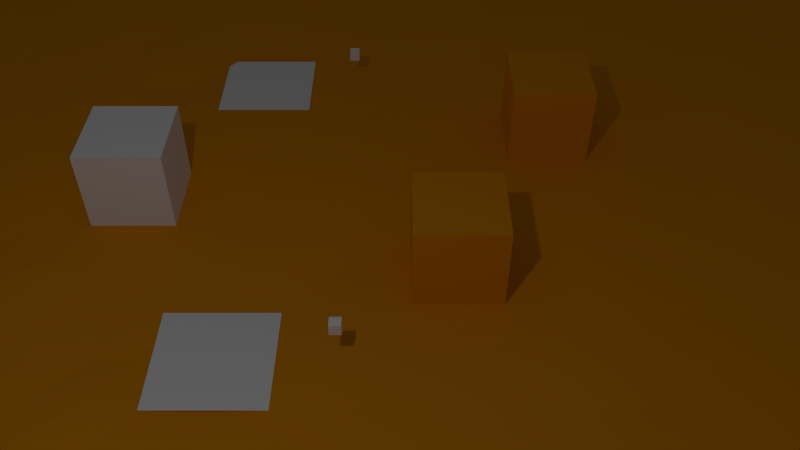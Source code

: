 # Source: Scene15.blend  (saved by Blender 2.70.0; exported with 4.5.12 LTS)
import bpy
from mathutils import Matrix  # noqa: F401  (used for matrix-valued properties, if any)

bpy.ops.wm.read_factory_settings(use_empty=True)
scene = bpy.context.scene
scene.name = 'Scene'

# ---- collections
col_collection_1 = bpy.data.collections.new('Collection 1'); scene.collection.children.link(col_collection_1)

# ---- materials (node trees are filled in below, after node groups)
mat_enemy = bpy.data.materials.new('Enemy')
mat_enemy.alpha_threshold = 0.0
mat_enemy.use_transparent_shadow = False
mat_enemy.diffuse_color = (0.8963, 0.3325, 0.006049, 1.0)
mat_enemy.specular_color = (1.0, 0.0, 0.0)
mat_enemy.roughness = 0.5
mat_enemy.specular_intensity = 0.15
mat_enemy.line_color = (0.0, 0.0, 0.0, 1.0)
mat_glasstile = bpy.data.materials.new('GlassTile')
mat_glasstile.alpha_threshold = 0.0
mat_glasstile.use_transparent_shadow = False
mat_glasstile.diffuse_color = (1.0, 1.0, 1.0, 1.0)
mat_glasstile.roughness = 0.5
mat_glasstile.specular_intensity = 0.0
mat_glasstile.line_color = (0.0, 0.0, 0.0, 0.8)
mat_block = bpy.data.materials.new('Block')
mat_block.alpha_threshold = 0.0
mat_block.use_transparent_shadow = False
mat_block.diffuse_color = (1.0, 1.0, 1.0, 1.0)
mat_block.roughness = 0.5
mat_block.specular_intensity = 0.3
mat_block.line_color = (0.0, 0.0, 0.0, 1.0)
mat_plane = bpy.data.materials.new('Plane')
mat_plane.alpha_threshold = 0.0
mat_plane.use_transparent_shadow = False
mat_plane.diffuse_color = (0.8963, 0.3325, 0.006049, 1.0)
mat_plane.specular_color = (1.0, 0.0, 0.0)
mat_plane.roughness = 0.5
mat_plane.specular_intensity = 0.15
mat_plane.line_color = (0.0, 0.0, 0.0, 1.0)
mat_tilesodd = bpy.data.materials.new('TilesOdd')
mat_tilesodd.alpha_threshold = 0.0
mat_tilesodd.use_transparent_shadow = False
mat_tilesodd.diffuse_color = (0.8963, 0.3325, 0.006049, 1.0)
mat_tilesodd.specular_color = (1.0, 0.0, 0.0)
mat_tilesodd.roughness = 0.5
mat_tilesodd.specular_intensity = 0.15
mat_tilesodd.line_color = (0.0, 0.0, 0.0, 1.0)
mat_tileseven = bpy.data.materials.new('TilesEven')
mat_tileseven.alpha_threshold = 0.0
mat_tileseven.use_transparent_shadow = False
mat_tileseven.diffuse_color = (0.8963, 0.3325, 0.006049, 1.0)
mat_tileseven.specular_color = (1.0, 0.0, 0.0)
mat_tileseven.roughness = 0.5
mat_tileseven.specular_intensity = 0.15
mat_tileseven.line_color = (0.0, 0.0, 0.0, 1.0)

# ---- material node trees

# ---- world
world_world = bpy.data.worlds.new('World'); scene.world = world_world
world_world.color = (0.05088, 0.05088, 0.05088)
world_world.use_sun_shadow = False
world_world.sun_shadow_jitter_overblur = 0.0
world_world.cycles.sampling_method = 'MANUAL'
world_world.cycles.sample_map_resolution = 256

# ---- cameras
cam_camera = bpy.data.cameras.new('Camera')
cam_camera.clip_end = 100.0
cam_camera.lens = 35.0
cam_camera.sensor_width = 32.0
cam_camera.sensor_height = 18.0
cam_camera.ortho_scale = 7.314
cam_camera.dof.focus_distance = 0.0
cam_camera.dof.aperture_fstop = 128.0

# ---- lights
light_lamp = bpy.data.lights.new('Lamp', 'POINT')
light_lamp.transmission_factor = 0.0
light_lamp.cutoff_distance = 30.0
light_lamp.energy = 100.0
light_lamp.shadow_buffer_clip_start = 1.001
light_lamp.shadow_soft_size = 0.1
light_lamp.shadow_maximum_resolution = 0.006
light_lamp.use_absolute_resolution = True
light_lamp.cycles.use_multiple_importance_sampling = False

# ---- meshes
me_cube_004 = bpy.data.meshes.new('Cube.004')
me_cube_004.from_pydata([(-1.0, -1.0, -1.0), (-1.0, 1.0, -1.0), (1.0, 1.0, -1.0), (1.0, -1.0, -1.0), (-1.0, -1.0, 1.0), (-1.0, 1.0, 1.0), (1.0, 1.0, 1.0), (1.0, -1.0, 1.0)], [], [(4, 5, 1, 0), (5, 6, 2, 1), (6, 7, 3, 2), (7, 4, 0, 3), (0, 1, 2, 3), (7, 6, 5, 4)])
me_cube_004.materials.append(mat_enemy)
me_cube_004.use_remesh_preserve_volume = False
me_cube_004.use_remesh_preserve_attributes = False
me_cube_004.use_mirror_vertex_groups = False
me_cube_004.update()
me_cube_003 = bpy.data.meshes.new('Cube.003')
me_cube_003.from_pydata([(-1.0, -1.0, -1.0), (-1.0, 1.0, -1.0), (1.0, 1.0, -1.0), (1.0, -1.0, -1.0), (-1.0, -1.0, 1.0), (-1.0, 1.0, 1.0), (1.0, 1.0, 1.0), (1.0, -1.0, 1.0)], [], [(4, 5, 1, 0), (5, 6, 2, 1), (6, 7, 3, 2), (7, 4, 0, 3), (0, 1, 2, 3), (7, 6, 5, 4)])
me_cube_003.materials.append(mat_enemy)
me_cube_003.use_remesh_preserve_volume = False
me_cube_003.use_remesh_preserve_attributes = False
me_cube_003.use_mirror_vertex_groups = False
me_cube_003.update()
me_plane_002 = bpy.data.meshes.new('Plane.002')
me_plane_002.from_pydata([(-0.5, -0.5, 0.0), (0.5, -0.5, 0.0), (-0.5, 0.5, 0.0), (0.5, 0.5, 0.0)], [], [(0, 1, 3, 2)])
me_plane_002.materials.append(mat_glasstile)
me_plane_002.use_remesh_preserve_volume = False
me_plane_002.use_remesh_preserve_attributes = False
me_plane_002.use_mirror_vertex_groups = False
me_plane_002.update()
me_plane = bpy.data.meshes.new('Plane')
me_plane.from_pydata([(-0.5, -0.5, 0.0), (0.5, -0.5, 0.0), (-0.5, 0.5, 0.0), (0.5, 0.5, 0.0)], [], [(0, 1, 3, 2)])
me_plane.materials.append(mat_glasstile)
me_plane.use_remesh_preserve_volume = False
me_plane.use_remesh_preserve_attributes = False
me_plane.use_mirror_vertex_groups = False
me_plane.update()
me_cube_002 = bpy.data.meshes.new('Cube.002')
me_cube_002.from_pydata([(-1.0, -1.0, -1.0), (-1.0, 1.0, -1.0), (1.0, 1.0, -1.0), (1.0, -1.0, -1.0), (-1.0, -1.0, 1.0), (-1.0, 1.0, 1.0), (1.0, 1.0, 1.0), (1.0, -1.0, 1.0)], [], [(4, 5, 1, 0), (5, 6, 2, 1), (6, 7, 3, 2), (7, 4, 0, 3), (0, 1, 2, 3), (7, 6, 5, 4)])
me_cube_002.materials.append(mat_block)
me_cube_002.use_remesh_preserve_volume = False
me_cube_002.use_remesh_preserve_attributes = False
me_cube_002.use_mirror_vertex_groups = False
me_cube_002.update()
me_cube_001 = bpy.data.meshes.new('Cube.001')
me_cube_001.from_pydata([(-1.0, -1.0, -1.0), (-1.0, 1.0, -1.0), (1.0, 1.0, -1.0), (1.0, -1.0, -1.0), (-1.0, -1.0, 1.0), (-1.0, 1.0, 1.0), (1.0, 1.0, 1.0), (1.0, -1.0, 1.0)], [], [(4, 5, 1, 0), (5, 6, 2, 1), (6, 7, 3, 2), (7, 4, 0, 3), (0, 1, 2, 3), (7, 6, 5, 4)])
me_cube_001.materials.append(mat_block)
me_cube_001.use_remesh_preserve_volume = False
me_cube_001.use_remesh_preserve_attributes = False
me_cube_001.use_mirror_vertex_groups = False
me_cube_001.update()
me_plane_001 = bpy.data.meshes.new('Plane.001')
me_plane_001.from_pydata([(-10.0, -10.0, 0.00707), (10.0, -10.0, 0.02733), (-10.0, 10.0, 0.05), (10.0, 10.0, 0.002766), (-10.0, 0.0, 0.03358), (0.0, -10.0, 0.008547), (10.0, 0.0, 0.03241), (0.0, 10.0, 0.008306), (-10.0, -1.0, 0.002451), (-10.0, -2.0, 0.03307), (-10.0, -3.0, 0.01208), (-10.0, -4.0, 0.0305), (-10.0, -5.0, 0.03829), (-10.0, -6.0, 0.01774), (-10.0, -7.0, 0.004767), (-10.0, -8.0, 0.02988), (-10.0, -9.0, 0.024), (1.0, -10.0, 0.02463), (2.0, -10.0, 0.02792), (3.0, -10.0, 0.02961), (4.0, -10.0, 0.02434), (5.0, -10.0, 0.02365), (6.0, -10.0, 0.01918), (7.0, -10.0, 0.005376), (8.0, -10.0, 0.006631), (9.0, -10.0, 0.009926), (10.0, 1.0, 0.005122), (10.0, 2.0, 0.03573), (10.0, 3.0, 0.02861), (10.0, 4.0, 0.0164), (10.0, 5.0, 0.032), (10.0, 6.0, 0.03061), (10.0, 7.0, 0.01302), (10.0, 8.0, 0.01011), (10.0, 9.0, 0.01652), (-1.0, 10.0, 0.02725), (-2.0, 10.0, 0.03829), (-3.0, 10.0, 0.01217), (-4.0, 10.0, 0.02479), (-5.0, 10.0, 0.03649), (-6.0, 10.0, 0.006793), (-7.0, 10.0, 0.02957), (-8.0, 10.0, 0.03705), (-9.0, 10.0, 0.002257), (-10.0, 1.0, 0.02591), (-10.0, 2.0, 0.04265), (-10.0, 3.0, 0.0312), (-10.0, 4.0, 0.01402), (-10.0, 5.0, 0.03498), (-10.0, 6.0, 0.01031), (-10.0, 7.0, 0.01592), (-10.0, 8.0, 0.002815), (-10.0, 9.0, 0.02351), (-1.0, -10.0, 0.01507), (-2.0, -10.0, 3.563e-05), (-3.0, -10.0, 9.263e-05), (-4.0, -10.0, 0.002169), (-5.0, -10.0, 0.03324), (-6.0, -10.0, 0.03209), (-7.0, -10.0, 0.03687), (-8.0, -10.0, 0.009711), (-9.0, -10.0, 0.01693), (10.0, -1.0, 0.02284), (10.0, -2.0, 8.926e-06), (10.0, -3.0, 0.008928), (10.0, -4.0, 0.02923), (10.0, -5.0, 0.02621), (10.0, -6.0, 0.0323), (10.0, -7.0, 0.01246), (10.0, -8.0, 0.01285), (10.0, -9.0, 0.03247), (1.0, 10.0, 0.01355), (2.0, 10.0, 0.03275), (3.0, 10.0, 0.01205), (4.0, 10.0, 0.008604), (5.0, 10.0, 0.01442), (6.0, 10.0, 0.03285), (7.0, 10.0, 0.01023), (8.0, 10.0, 0.01701), (9.0, 10.0, 0.03463), (0.0, 3.0, 0.01849), (0.0, 4.0, 0.03406), (0.0, 5.0, 0.02529), (0.0, 6.0, 0.01534), (0.0, 7.0, 0.03756), (0.0, 8.0, 0.001198), (0.0, 9.0, 0.04267), (0.0, -3.0, 0.01238), (0.0, -4.0, 0.008798), (0.0, -5.0, 0.001373), (0.0, -6.0, 0.0374), (0.0, -7.0, 0.03504), (0.0, -8.0, 0.03265), (0.0, -9.0, 0.00344), (-1.0, 0.0, 0.01662), (-4.0, 0.0, 0.02388), (-5.0, 0.0, 0.03423), (-6.0, 0.0, 0.04229), (-7.0, 0.0, 0.01098), (-8.0, 0.0, 0.02521), (-9.0, 0.0, 0.02957), (9.0, 0.0, 0.02407), (8.0, 0.0, 0.02889), (7.0, 0.0, 0.002544), (6.0, 0.0, 0.03904), (5.0, 0.0, 0.007266), (4.0, 0.0, 0.03752), (3.0, 0.0, 0.02891), (1.0, 2.0, 0.03491), (1.0, 3.0, 0.001397), (1.0, 4.0, 0.003181), (1.0, 5.0, 0.01831), (1.0, 6.0, 0.02622), (1.0, 7.0, 0.04116), (1.0, 8.0, 0.03804), (1.0, 9.0, 0.04198), (2.0, 2.0, 0.009141), (2.0, 3.0, 0.03439), (2.0, 4.0, 0.01372), (2.0, 5.0, 0.03859), (2.0, 6.0, 0.004495), (2.0, 7.0, 0.009157), (2.0, 8.0, 0.005823), (2.0, 9.0, 0.004487), (3.0, 1.0, 0.01584), (3.0, 2.0, 0.006535), (3.0, 3.0, 0.01216), (3.0, 4.0, 0.02331), (3.0, 5.0, 0.02976), (3.0, 6.0, 0.02699), (3.0, 7.0, 0.02933), (3.0, 8.0, 0.006487), (3.0, 9.0, 0.01582), (4.0, 1.0, 0.02062), (4.0, 2.0, 0.0382), (4.0, 3.0, 0.03042), (4.0, 4.0, 0.03549), (4.0, 5.0, 0.04061), (4.0, 6.0, 0.03841), (4.0, 7.0, 0.03771), (4.0, 8.0, 0.01698), (4.0, 9.0, 0.0287), (5.0, 1.0, 0.03668), (5.0, 2.0, 0.01442), (5.0, 3.0, 0.02926), (5.0, 4.0, 0.03605), (5.0, 5.0, 0.03603), (5.0, 6.0, 0.003596), (5.0, 7.0, 0.026), (5.0, 8.0, 0.002558), (5.0, 9.0, 0.03335), (6.0, 1.0, 0.001978), (6.0, 2.0, 0.001904), (6.0, 3.0, 0.02268), (6.0, 4.0, 0.01958), (6.0, 5.0, 0.01986), (6.0, 6.0, 0.03226), (6.0, 7.0, 0.03076), (6.0, 8.0, 0.005779), (6.0, 9.0, 0.02407), (7.0, 1.0, 0.02053), (7.0, 2.0, 0.0293), (7.0, 3.0, 0.007732), (7.0, 4.0, 0.02527), (7.0, 5.0, 0.02068), (7.0, 6.0, 0.009649), (7.0, 7.0, 0.01036), (7.0, 8.0, 0.003238), (7.0, 9.0, 0.02627), (8.0, 1.0, 0.03463), (8.0, 2.0, 0.01505), (8.0, 3.0, 0.0373), (8.0, 4.0, 0.01802), (8.0, 5.0, 0.02389), (8.0, 6.0, 0.01656), (8.0, 7.0, 0.01315), (8.0, 8.0, 0.03628), (8.0, 9.0, 0.02353), (9.0, 1.0, 0.0118), (9.0, 2.0, 0.03458), (9.0, 3.0, 0.02348), (9.0, 4.0, 0.02341), (9.0, 5.0, 0.01275), (9.0, 6.0, 0.03574), (9.0, 7.0, 0.01863), (9.0, 8.0, 0.01603), (9.0, 9.0, 0.001312), (-9.0, 1.0, 0.03779), (-9.0, 2.0, 0.002838), (-9.0, 3.0, 0.03775), (-9.0, 4.0, 0.001918), (-9.0, 5.0, 0.01701), (-9.0, 6.0, 0.03357), (-9.0, 7.0, 0.03764), (-9.0, 8.0, 0.03767), (-9.0, 9.0, 0.03643), (-8.0, 1.0, 0.03471), (-8.0, 2.0, 0.03904), (-8.0, 3.0, 0.01715), (-8.0, 4.0, 0.01042), (-8.0, 5.0, 0.03614), (-8.0, 6.0, 0.04383), (-8.0, 7.0, 0.005338), (-8.0, 8.0, 0.002753), (-8.0, 9.0, 0.000121), (-7.0, 1.0, 0.04204), (-7.0, 2.0, 0.01277), (-7.0, 3.0, 0.02675), (-7.0, 4.0, 0.02966), (-7.0, 5.0, 0.03659), (-7.0, 6.0, 0.0244), (-7.0, 7.0, 0.03472), (-7.0, 8.0, 0.004756), (-7.0, 9.0, 0.0351), (-6.0, 1.0, 0.01413), (-6.0, 2.0, 0.01381), (-6.0, 3.0, 0.009605), (-6.0, 4.0, 0.01899), (-6.0, 5.0, 0.001418), (-6.0, 6.0, 0.02456), (-6.0, 7.0, 0.04084), (-6.0, 8.0, 0.03752), (-6.0, 9.0, 0.006223), (-5.0, 1.0, 0.03037), (-5.0, 2.0, 0.01864), (-5.0, 3.0, 0.04223), (-5.0, 4.0, 0.01081), (-5.0, 5.0, 0.0133), (-5.0, 6.0, 0.02309), (-5.0, 7.0, 0.004719), (-5.0, 8.0, 0.02868), (-5.0, 9.0, 0.008226), (-4.0, 1.0, 0.01458), (-4.0, 2.0, 0.02853), (-4.0, 3.0, 0.03463), (-4.0, 4.0, 0.003297), (-4.0, 5.0, 0.01894), (-4.0, 6.0, 0.04235), (-4.0, 7.0, 0.02343), (-4.0, 8.0, 0.02634), (-4.0, 9.0, 0.02751), (-3.0, 1.0, 0.02487), (-3.0, 2.0, -0.03453), (-3.0, 3.0, 0.03199), (-3.0, 4.0, 0.03263), (-3.0, 5.0, 0.02091), (-3.0, 6.0, 0.002842), (-3.0, 7.0, 0.03992), (-3.0, 8.0, 0.002058), (-3.0, 9.0, 0.0174), (-2.0, 2.0, -0.01646), (-2.0, 3.0, -0.02221), (-2.0, 4.0, 0.02671), (-2.0, 5.0, 0.005536), (-2.0, 6.0, 0.0401), (-2.0, 7.0, 0.02788), (-2.0, 8.0, 0.01771), (-2.0, 9.0, 0.02324), (-1.0, 1.0, 0.02714), (-1.0, 3.0, 0.03752), (-1.0, 4.0, 0.03704), (-1.0, 5.0, 0.04382), (-1.0, 6.0, 0.007779), (-1.0, 7.0, 0.04317), (-1.0, 8.0, 0.01082), (-1.0, 9.0, 0.03968), (-9.0, -9.0, 0.03599), (-9.0, -8.0, 0.002865), (-9.0, -7.0, 0.001971), (-9.0, -6.0, 0.02802), (-9.0, -5.0, 0.01222), (-9.0, -4.0, 0.03166), (-9.0, -3.0, 0.007469), (-9.0, -2.0, 0.003515), (-9.0, -1.0, 0.03222), (-8.0, -9.0, 0.01981), (-8.0, -8.0, 0.00496), (-8.0, -7.0, 0.037), (-8.0, -6.0, 0.0329), (-8.0, -5.0, 0.03193), (-8.0, -4.0, 0.01994), (-8.0, -3.0, 0.01631), (-8.0, -2.0, 0.001159), (-8.0, -1.0, 0.01292), (-7.0, -9.0, 0.02041), (-7.0, -8.0, 0.03555), (-7.0, -7.0, 0.03521), (-7.0, -6.0, 0.01223), (-7.0, -5.0, 0.002648), (-7.0, -4.0, 0.001021), (-7.0, -3.0, 0.03779), (-7.0, -2.0, 0.03904), (-7.0, -1.0, 0.02327), (-6.0, -9.0, 0.02877), (-6.0, -8.0, 0.02591), (-6.0, -7.0, 0.008782), (-6.0, -6.0, 0.02117), (-6.0, -5.0, 0.0005772), (-6.0, -4.0, 0.03373), (-6.0, -3.0, 0.02163), (-6.0, -2.0, 0.01333), (-6.0, -1.0, 0.0006861), (-5.0, -9.0, 0.02927), (-5.0, -8.0, 0.01215), (-5.0, -7.0, 0.003507), (-5.0, -6.0, 0.03224), (-5.0, -5.0, 0.02385), (-5.0, -4.0, 0.0008071), (-5.0, -3.0, 0.02301), (-5.0, -2.0, 0.02521), (-5.0, -1.0, 0.0143), (-4.0, -9.0, 0.03333), (-4.0, -8.0, 0.01597), (-4.0, -7.0, 0.03275), (-4.0, -6.0, 0.03012), (-4.0, -5.0, 0.007592), (-4.0, -4.0, 0.02175), (-4.0, -3.0, 0.03557), (-4.0, -2.0, 0.009502), (-4.0, -1.0, 0.03543), (-3.0, -9.0, 0.0002289), (-3.0, -8.0, 0.02255), (-3.0, -7.0, 0.007284), (-3.0, -6.0, 0.01776), (-3.0, -5.0, 0.004527), (-3.0, -4.0, 0.005212), (-3.0, -3.0, -0.00182), (-3.0, -2.0, -0.03), (-3.0, -1.0, 0.03644), (-2.0, -9.0, 0.009446), (-2.0, -8.0, 0.03552), (-2.0, -7.0, 0.004132), (-2.0, -6.0, 0.0007513), (-2.0, -5.0, 0.00202), (-2.0, -4.0, 0.01892), (-2.0, -3.0, -0.02196), (-2.0, -2.0, -0.02848), (-1.0, -9.0, 0.01138), (-1.0, -8.0, 0.003039), (-1.0, -7.0, 0.01589), (-1.0, -6.0, 0.02631), (-1.0, -5.0, 0.02114), (-1.0, -4.0, 0.03092), (-1.0, -3.0, 0.02312), (-1.0, -1.0, -0.02069), (1.0, -9.0, 0.02028), (1.0, -8.0, 0.03005), (1.0, -7.0, 0.02923), (1.0, -6.0, 0.0001001), (1.0, -5.0, 0.002734), (1.0, -4.0, 0.03254), (1.0, -3.0, 0.02253), (1.0, -2.0, 0.002413), (2.0, -9.0, 0.02445), (2.0, -8.0, 0.01058), (2.0, -7.0, 0.001268), (2.0, -6.0, 0.02964), (2.0, -5.0, 0.01502), (2.0, -4.0, 0.005266), (2.0, -3.0, 0.03037), (2.0, -2.0, 0.01522), (3.0, -9.0, 0.02925), (3.0, -8.0, 0.0005813), (3.0, -7.0, 0.01981), (3.0, -6.0, 0.03668), (3.0, -5.0, 0.02451), (3.0, -4.0, 0.02861), (3.0, -3.0, 0.02524), (3.0, -2.0, 0.006278), (3.0, -1.0, 0.00748), (4.0, -9.0, 0.0295), (4.0, -8.0, 0.01638), (4.0, -7.0, 0.0111), (4.0, -6.0, 0.004759), (4.0, -5.0, 0.01129), (4.0, -4.0, 0.02524), (4.0, -3.0, 0.02607), (4.0, -2.0, 0.01943), (4.0, -1.0, 0.0188), (5.0, -9.0, 0.02664), (5.0, -8.0, 0.001922), (5.0, -7.0, 0.0199), (5.0, -6.0, 0.008253), (5.0, -5.0, 0.03398), (5.0, -4.0, 0.01922), (5.0, -3.0, 0.0007193), (5.0, -2.0, 0.03827), (5.0, -1.0, 0.03611), (6.0, -9.0, 0.004365), (6.0, -8.0, 0.01519), (6.0, -7.0, 0.01251), (6.0, -6.0, 0.03254), (6.0, -5.0, 0.01373), (6.0, -4.0, 0.0009663), (6.0, -3.0, 0.01016), (6.0, -2.0, 0.02331), (6.0, -1.0, 0.03104), (7.0, -9.0, 0.03093), (7.0, -8.0, 0.0355), (7.0, -7.0, 0.02185), (7.0, -6.0, 0.03587), (7.0, -5.0, 0.02668), (7.0, -4.0, 0.02983), (7.0, -3.0, 0.02551), (7.0, -2.0, 0.02894), (7.0, -1.0, 0.00335), (8.0, -9.0, 0.02788), (8.0, -8.0, 0.005339), (8.0, -7.0, 0.002083), (8.0, -6.0, 0.02009), (8.0, -5.0, 0.005194), (8.0, -4.0, 0.01106), (8.0, -3.0, 0.02673), (8.0, -2.0, 0.03695), (8.0, -1.0, 0.01266), (9.0, -9.0, 0.01407), (9.0, -8.0, 0.0252), (9.0, -7.0, 0.01405), (9.0, -6.0, 0.01444), (9.0, -5.0, 0.02569), (9.0, -4.0, 0.005065), (9.0, -3.0, 0.03443), (9.0, -2.0, 0.0266), (9.0, -1.0, 0.01885), (-10.0, -9.5, 0.01795), (9.5, -10.0, 0.0132), (10.0, 9.5, 0.01526), (-9.5, 10.0, 0.007351), (-10.0, 9.5, 0.03616), (-9.5, -10.0, 0.02076), (10.0, -9.5, 0.01419), (9.5, 10.0, 0.01421), (0.0, 9.5, 0.007919), (0.0, -9.5, 0.02746), (-9.5, 0.0, 0.02799), (0.5, 0.0, -0.0001), (-10.0, -0.5, 0.04362), (-10.0, -1.5, 0.03511), (-10.0, -2.5, 0.01859), (-10.0, -3.5, 0.003541), (-10.0, -4.5, 0.03204), (-10.0, -5.5, 0.03244), (-10.0, -6.5, 0.03896), (-10.0, -7.5, 0.02996), (-10.0, -8.5, 0.02419), (0.5, -10.0, 0.029), (1.5, -10.0, 0.02244), (2.5, -10.0, 0.01813), (3.5, -10.0, 0.03257), (4.5, -10.0, 0.02896), (5.5, -10.0, 0.005123), (6.5, -10.0, 0.02723), (7.5, -10.0, 0.009174), (8.5, -10.0, 0.01817), (10.0, 0.5, 0.01624), (10.0, 1.5, 0.01452), (10.0, 2.5, 0.03235), (10.0, 3.5, 0.0009283), (10.0, 4.5, 0.01698), (10.0, 5.5, 0.02058), (10.0, 6.5, 0.02435), (10.0, 7.5, 0.0005286), (10.0, 8.5, 0.01759), (-0.5, 10.0, 0.04282), (-1.5, 10.0, 0.02799), (-2.5, 10.0, 0.005799), (-3.5, 10.0, 0.01332), (-4.5, 10.0, 0.01192), (-5.5, 10.0, 0.01845), (-6.5, 10.0, 0.04635), (-7.5, 10.0, 0.03915), (-8.5, 10.0, 0.04812), (-10.0, 0.5, 0.0009866), (-10.0, 1.5, 0.0007941), (-10.0, 2.5, 0.03498), (-10.0, 3.5, 0.03608), (-10.0, 4.5, 0.0002657), (-10.0, 5.5, 0.01733), (-10.0, 6.5, 0.03183), (-10.0, 7.5, 0.003553), (-10.0, 8.5, 0.00821), (-0.5, -10.0, 0.002105), (-1.5, -10.0, 0.03605), (-2.5, -10.0, 0.03421), (-3.5, -10.0, 0.002958), (-4.5, -10.0, 0.004849), (-5.5, -10.0, 0.01911), (-6.5, -10.0, 0.02945), (-7.5, -10.0, 0.02122), (-8.5, -10.0, 0.02122), (10.0, -0.5, 0.02877), (10.0, -1.5, 0.01275), (10.0, -2.5, 0.03612), (10.0, -3.5, 0.02943), (10.0, -4.5, 0.006123), (10.0, -5.5, 0.03125), (10.0, -6.5, 0.01154), (10.0, -7.5, 0.03298), (10.0, -8.5, 0.005598), (0.5, 10.0, 0.01903), (1.5, 10.0, 0.00901), (2.5, 10.0, 0.004504), (3.5, 10.0, 0.01338), (4.5, 10.0, 0.03938), (5.5, 10.0, 0.02286), (6.5, 10.0, 0.03192), (7.5, 10.0, 0.02349), (8.5, 10.0, 0.02246), (0.0, 0.5, -0.0001), (0.0, 1.5, -0.0001), (0.0, 2.5, -0.0001), (0.0, 3.5, 0.03139), (0.0, 4.5, 0.0008622), (0.0, 5.5, 0.009203), (0.0, 6.5, 0.03263), (0.0, 7.5, 0.01342), (0.0, 8.5, 0.0392), (0.0, -0.5, -0.0001), (0.0, -1.5, -0.0001), (0.0, -2.5, -0.0001), (0.0, -3.5, 0.03598), (0.0, -4.5, 0.03442), (0.0, -5.5, 0.02056), (0.0, -6.5, 0.0132), (0.0, -7.5, 0.02392), (0.0, -8.5, 0.02406), (-0.5, 0.0, -0.0001), (-1.5, 0.0, -0.0001), (-2.5, 0.0, -0.0001), (-3.5, 0.0, -0.0001), (-4.5, 0.0, 0.04189), (-5.5, 0.0, 0.01003), (-6.5, 0.0, 0.03367), (-7.5, 0.0, 0.03171), (-8.5, 0.0, 0.0222), (9.5, 0.0, 0.003382), (8.5, 0.0, 0.006579), (7.5, 0.0, 0.02718), (6.5, 0.0, 0.003499), (5.5, 0.0, 0.01336), (4.5, 0.0, 0.006423), (3.5, 0.0, 0.02755), (2.5, 0.0, -0.0001), (1.5, 0.0, -0.0001), (1.0, 9.5, 0.02991), (1.0, 0.5, -0.0001), (1.0, 1.5, -0.0001), (1.0, 2.5, 0.02412), (1.0, 3.5, 0.02072), (1.0, 4.5, 0.04029), (1.0, 5.5, 0.01826), (1.0, 6.5, 0.002361), (1.0, 7.5, 0.003171), (1.0, 8.5, 0.01913), (2.0, 9.5, 0.03155), (2.0, 0.5, -0.0001), (2.0, 1.5, -0.0001), (2.0, 2.5, 0.01464), (2.0, 3.5, 0.0213), (2.0, 4.5, 0.02517), (2.0, 5.5, 0.01418), (2.0, 6.5, 0.02269), (2.0, 7.5, 0.02088), (2.0, 8.5, 0.01477), (3.0, 9.5, 0.03838), (3.0, 0.5, 0.02831), (3.0, 1.5, 0.02689), (3.0, 2.5, 0.01408), (3.0, 3.5, 0.02059), (3.0, 4.5, 0.03239), (3.0, 5.5, 0.006946), (3.0, 6.5, 0.0198), (3.0, 7.5, 0.003086), (3.0, 8.5, 0.03752), (4.0, 9.5, 0.01903), (4.0, 0.5, 0.01745), (4.0, 1.5, 0.03332), (4.0, 2.5, 0.03426), (4.0, 3.5, 0.007834), (4.0, 4.5, 0.02785), (4.0, 5.5, 0.01437), (4.0, 6.5, 0.01997), (4.0, 7.5, 0.02307), (4.0, 8.5, 0.01079), (5.0, 9.5, 0.02626), (5.0, 0.5, 0.01208), (5.0, 1.5, 0.005847), (5.0, 2.5, 0.0152), (5.0, 3.5, 0.02781), (5.0, 4.5, 0.00133), (5.0, 5.5, 0.01078), (5.0, 6.5, 0.01095), (5.0, 7.5, 0.03813), (5.0, 8.5, 0.03598), (6.0, 9.5, 0.01345), (6.0, 0.5, 0.005524), (6.0, 1.5, 0.02569), (6.0, 2.5, 0.01162), (6.0, 3.5, 0.02554), (6.0, 4.5, 0.005449), (6.0, 5.5, 0.02773), (6.0, 6.5, 0.004472), (6.0, 7.5, 0.03353), (6.0, 8.5, 0.01774), (7.0, 9.5, 0.03154), (7.0, 0.5, 0.031), (7.0, 1.5, 0.0173), (7.0, 2.5, 0.03225), (7.0, 3.5, 0.03423), (7.0, 4.5, 0.03124), (7.0, 5.5, 0.02191), (7.0, 6.5, 0.03633), (7.0, 7.5, 0.003898), (7.0, 8.5, 0.007831), (8.0, 9.5, 0.01211), (8.0, 0.5, 0.03294), (8.0, 1.5, 0.006933), (8.0, 2.5, 0.005277), (8.0, 3.5, 0.03378), (8.0, 4.5, 0.02594), (8.0, 5.5, 0.02157), (8.0, 6.5, 0.01235), (8.0, 7.5, 0.038), (8.0, 8.5, 0.0006384), (9.0, 9.5, 0.03508), (9.0, 0.5, 0.03546), (9.0, 1.5, 0.03516), (9.0, 2.5, 0.01129), (9.0, 3.5, 0.006699), (9.0, 4.5, 0.02168), (9.0, 5.5, 0.01625), (9.0, 6.5, 0.01628), (9.0, 7.5, 0.02464), (9.0, 8.5, 0.03456), (0.5, 1.0, -0.0001), (0.5, 2.0, -0.0001), (0.5, 3.0, 0.03093), (0.5, 4.0, 0.0338), (0.5, 5.0, 0.03555), (0.5, 6.0, 0.0106), (0.5, 7.0, 0.01684), (0.5, 8.0, 0.02013), (0.5, 9.0, 0.01755), (1.5, 1.0, -0.0001), (1.5, 2.0, 0.02509), (1.5, 3.0, 0.01123), (1.5, 4.0, 0.0311), (1.5, 5.0, 0.007083), (1.5, 6.0, 0.01408), (1.5, 7.0, 0.02628), (1.5, 8.0, 0.003198), (1.5, 9.0, 0.00404), (2.5, 1.0, -0.0001), (2.5, 2.0, 0.009136), (2.5, 3.0, 0.02247), (2.5, 4.0, 0.005609), (2.5, 5.0, 0.001115), (2.5, 6.0, 0.01553), (2.5, 7.0, 0.01388), (2.5, 8.0, 0.03766), (2.5, 9.0, 0.03648), (3.5, 1.0, 0.03349), (3.5, 2.0, 0.03876), (3.5, 3.0, 0.02339), (3.5, 4.0, 0.02652), (3.5, 5.0, 0.02573), (3.5, 6.0, 0.01818), (3.5, 7.0, 0.04162), (3.5, 8.0, 0.024), (3.5, 9.0, 0.0006282), (4.5, 1.0, 0.03297), (4.5, 2.0, 0.03129), (4.5, 3.0, 0.007173), (4.5, 4.0, 0.02034), (4.5, 5.0, 0.01769), (4.5, 6.0, 0.003056), (4.5, 7.0, 0.02163), (4.5, 8.0, 0.01568), (4.5, 9.0, 0.004), (5.5, 1.0, 0.03163), (5.5, 2.0, 0.006256), (5.5, 3.0, 0.02376), (5.5, 4.0, 0.01958), (5.5, 5.0, 0.00424), (5.5, 6.0, 0.04071), (5.5, 7.0, 0.003119), (5.5, 8.0, 0.01845), (5.5, 9.0, 0.02054), (6.5, 1.0, 0.01215), (6.5, 2.0, 0.01929), (6.5, 3.0, 0.001609), (6.5, 4.0, 0.01187), (6.5, 5.0, 0.02543), (6.5, 6.0, 0.02257), (6.5, 7.0, 0.008138), (6.5, 8.0, 0.01365), (6.5, 9.0, 0.02034), (7.5, 1.0, 0.02436), (7.5, 2.0, 0.007344), (7.5, 3.0, 0.01411), (7.5, 4.0, 0.006144), (7.5, 5.0, 0.01541), (7.5, 6.0, 0.01023), (7.5, 7.0, 0.01855), (7.5, 8.0, 0.007554), (7.5, 9.0, 0.02201), (8.5, 1.0, 0.03143), (8.5, 2.0, 0.02405), (8.5, 3.0, 0.03249), (8.5, 4.0, 0.02506), (8.5, 5.0, 0.01416), (8.5, 6.0, 0.009079), (8.5, 7.0, 0.03713), (8.5, 8.0, 0.002736), (8.5, 9.0, 0.02139), (9.5, 1.0, 0.002186), (9.5, 2.0, 0.01406), (9.5, 3.0, 0.007988), (9.5, 4.0, 0.007279), (9.5, 5.0, 0.02863), (9.5, 6.0, 0.00707), (9.5, 7.0, 0.007281), (9.5, 8.0, 0.01681), (9.5, 9.0, 0.0119), (-9.0, 9.5, 0.0491), (-9.0, 0.5, 0.04279), (-9.0, 1.5, 0.01734), (-9.0, 2.5, 0.03567), (-9.0, 3.5, 0.03665), (-9.0, 4.5, 0.007497), (-9.0, 5.5, 0.01286), (-9.0, 6.5, 0.02792), (-9.0, 7.5, 0.003797), (-9.0, 8.5, 0.04831), (-8.0, 9.5, 0.03118), (-8.0, 0.5, 0.004501), (-8.0, 1.5, 0.03495), (-8.0, 2.5, 0.01862), (-8.0, 3.5, 0.04287), (-8.0, 4.5, 0.01278), (-8.0, 5.5, 0.002138), (-8.0, 6.5, 0.01305), (-8.0, 7.5, 0.00452), (-8.0, 8.5, 0.0007759), (-7.0, 9.5, 0.001887), (-7.0, 0.5, 0.002682), (-7.0, 1.5, 0.0155), (-7.0, 2.5, 0.02022), (-7.0, 3.5, 0.03556), (-7.0, 4.5, 0.01848), (-7.0, 5.5, 0.02463), (-7.0, 6.5, 0.03015), (-7.0, 7.5, 0.02587), (-7.0, 8.5, 0.03743), (-6.0, 9.5, 0.04247), (-6.0, 0.5, 0.03606), (-6.0, 1.5, 0.0006747), (-6.0, 2.5, 0.01629), (-6.0, 3.5, 0.01281), (-6.0, 4.5, 0.03747), (-6.0, 5.5, 0.02402), (-6.0, 6.5, 0.02368), (-6.0, 7.5, 0.04682), (-6.0, 8.5, 0.04083), (-5.0, 9.5, 0.02431), (-5.0, 0.5, 0.04355), (-5.0, 1.5, 0.00364), (-5.0, 2.5, 0.03555), (-5.0, 3.5, 0.02246), (-5.0, 4.5, 0.00443), (-5.0, 5.5, 0.01885), (-5.0, 6.5, 0.0283), (-5.0, 7.5, 0.04464), (-5.0, 8.5, 0.01787), (-4.0, 9.5, 0.02921), (-4.0, 0.5, 0.02369), (-4.0, 1.5, 0.03766), (-4.0, 2.5, 0.001018), (-4.0, 3.5, 0.003577), (-4.0, 4.5, 0.02834), (-4.0, 5.5, 0.001784), (-4.0, 6.5, 0.0008962), (-4.0, 7.5, 0.0153), (-4.0, 8.5, 0.01422), (-3.0, 9.5, 0.04463), (-3.0, 0.5, -0.0001), (-3.0, 1.5, 0.01248), (-3.0, 2.5, 0.02872), (-3.0, 3.5, 0.006049), (-3.0, 4.5, 0.04266), (-3.0, 5.5, 0.01011), (-3.0, 6.5, 0.004225), (-3.0, 7.5, 0.006722), (-3.0, 8.5, 0.03563), (-2.0, 9.5, 0.025), (-2.0, 0.5, -0.0001), (-2.0, 1.5, -0.0001), (-2.0, 2.5, -0.0354), (-2.0, 3.5, 0.0206), (-2.0, 4.5, 0.005169), (-2.0, 5.5, 0.00772), (-2.0, 6.5, 0.03663), (-2.0, 7.5, 0.01839), (-2.0, 8.5, 0.03471), (-1.0, 9.5, 0.03612), (-1.0, 0.5, 0.01856), (-1.0, 1.5, -0.0001), (-1.0, 2.5, -0.0001), (-1.0, 3.5, 0.03328), (-1.0, 4.5, 0.02249), (-1.0, 5.5, 0.03489), (-1.0, 6.5, 0.00969), (-1.0, 7.5, 0.03038), (-1.0, 8.5, 0.03173), (-9.5, 1.0, 0.006217), (-9.5, 2.0, 0.03424), (-9.5, 3.0, 0.04226), (-9.5, 4.0, 0.02769), (-9.5, 5.0, 0.01869), (-9.5, 6.0, 0.01448), (-9.5, 7.0, 0.005272), (-9.5, 8.0, 0.0002085), (-9.5, 9.0, 0.003198), (-8.5, 1.0, 0.02553), (-8.5, 2.0, 0.02436), (-8.5, 3.0, 0.04547), (-8.5, 4.0, 0.04188), (-8.5, 5.0, 0.03902), (-8.5, 6.0, 0.008856), (-8.5, 7.0, 0.02119), (-8.5, 8.0, 0.008811), (-8.5, 9.0, 0.02434), (-7.5, 1.0, 0.03717), (-7.5, 2.0, 0.01922), (-7.5, 3.0, 0.02699), (-7.5, 4.0, 0.01373), (-7.5, 5.0, 0.04396), (-7.5, 6.0, 0.01431), (-7.5, 7.0, 0.04107), (-7.5, 8.0, 0.007676), (-7.5, 9.0, 0.02921), (-6.5, 1.0, 0.005541), (-6.5, 2.0, 0.04205), (-6.5, 3.0, 0.01527), (-6.5, 4.0, 0.01709), (-6.5, 5.0, 0.01506), (-6.5, 6.0, 0.001155), (-6.5, 7.0, 0.04359), (-6.5, 8.0, 0.02753), (-6.5, 9.0, 0.03411), (-5.5, 1.0, 0.0415), (-5.5, 2.0, 0.03742), (-5.5, 3.0, 0.01079), (-5.5, 4.0, 0.02719), (-5.5, 5.0, 0.02446), (-5.5, 6.0, 0.01779), (-5.5, 7.0, 0.00328), (-5.5, 8.0, 0.01208), (-5.5, 9.0, 0.02204), (-4.5, 1.0, 0.003575), (-4.5, 2.0, 0.004402), (-4.5, 3.0, 0.01774), (-4.5, 4.0, 0.04153), (-4.5, 5.0, 0.01357), (-4.5, 6.0, 0.01243), (-4.5, 7.0, 0.01656), (-4.5, 8.0, 0.03086), (-4.5, 9.0, 0.04101), (-3.5, 1.0, 0.01467), (-3.5, 2.0, 0.03126), (-3.5, 3.0, 0.007655), (-3.5, 4.0, 0.01792), (-3.5, 5.0, 0.00473), (-3.5, 6.0, 0.002129), (-3.5, 7.0, 0.02734), (-3.5, 8.0, 0.007973), (-3.5, 9.0, 0.0135), (-2.5, 1.0, -0.0001), (-2.5, 2.0, -0.02519), (-2.5, 3.0, 0.01716), (-2.5, 4.0, 0.01476), (-2.5, 5.0, 0.02542), (-2.5, 6.0, 0.007886), (-2.5, 7.0, 0.01282), (-2.5, 8.0, 0.01835), (-2.5, 9.0, 0.01429), (-1.5, 1.0, -0.0001), (-1.5, 2.0, -0.0001), (-1.5, 3.0, 0.01976), (-1.5, 4.0, 0.01944), (-1.5, 5.0, 0.02231), (-1.5, 6.0, 0.008401), (-1.5, 7.0, 0.02391), (-1.5, 8.0, 0.002151), (-1.5, 9.0, 0.01894), (-0.5, 1.0, -0.0001), (-0.5, 2.0, -0.0001), (-0.5, 3.0, 0.00662), (-0.5, 4.0, 0.0001974), (-0.5, 5.0, 0.02476), (-0.5, 6.0, 0.02494), (-0.5, 7.0, 0.00232), (-0.5, 8.0, 0.02564), (-0.5, 9.0, 0.00248), (-9.0, -0.5, 0.0162), (-9.0, -9.5, 0.02979), (-9.0, -8.5, 0.0274), (-9.0, -7.5, 0.02971), (-9.0, -6.5, 0.01431), (-9.0, -5.5, 0.01702), (-9.0, -4.5, 0.03861), (-9.0, -3.5, 0.01571), (-9.0, -2.5, 0.02713), (-9.0, -1.5, 0.02544), (-8.0, -0.5, 0.03412), (-8.0, -9.5, 0.003474), (-8.0, -8.5, 0.008046), (-8.0, -7.5, 0.006915), (-8.0, -6.5, 0.02535), (-8.0, -5.5, 0.00828), (-8.0, -4.5, 0.01349), (-8.0, -3.5, 0.01697), (-8.0, -2.5, 0.007624), (-8.0, -1.5, 0.02995), (-7.0, -0.5, 0.01422), (-7.0, -9.5, 0.02937), (-7.0, -8.5, 0.02748), (-7.0, -7.5, 0.01567), (-7.0, -6.5, 0.03343), (-7.0, -5.5, 0.02259), (-7.0, -4.5, 0.0124), (-7.0, -3.5, 0.01994), (-7.0, -2.5, 0.02253), (-7.0, -1.5, 0.03524), (-6.0, -0.5, 0.02027), (-6.0, -9.5, 0.01641), (-6.0, -8.5, 0.01219), (-6.0, -7.5, 0.005314), (-6.0, -6.5, 0.01486), (-6.0, -5.5, 0.02849), (-6.0, -4.5, 0.02766), (-6.0, -3.5, 0.03899), (-6.0, -2.5, 0.02321), (-6.0, -1.5, 0.03971), (-5.0, -0.5, 0.03642), (-5.0, -9.5, 0.0178), (-5.0, -8.5, 0.02015), (-5.0, -7.5, 0.03632), (-5.0, -6.5, 0.03632), (-5.0, -5.5, 0.0396), (-5.0, -4.5, 0.04022), (-5.0, -3.5, 0.007867), (-5.0, -2.5, 0.01779), (-5.0, -1.5, 0.02771), (-4.0, -0.5, 0.01417), (-4.0, -9.5, 0.02736), (-4.0, -8.5, 0.02696), (-4.0, -7.5, 0.03592), (-4.0, -6.5, 0.03858), (-4.0, -5.5, 0.03977), (-4.0, -4.5, 0.02598), (-4.0, -3.5, 0.0008303), (-4.0, -2.5, 0.0128), (-4.0, -1.5, 0.02882), (-3.0, -0.5, -0.0001), (-3.0, -9.5, 0.03055), (-3.0, -8.5, 0.02983), (-3.0, -7.5, 0.002173), (-3.0, -6.5, 0.009687), (-3.0, -5.5, 0.03609), (-3.0, -4.5, 0.01475), (-3.0, -3.5, 0.01321), (-3.0, -2.5, 0.03138), (-3.0, -1.5, -0.02), (-2.0, -0.5, -0.0001), (-2.0, -9.5, 0.03388), (-2.0, -8.5, 0.03367), (-2.0, -7.5, 0.02007), (-2.0, -6.5, 0.01083), (-2.0, -5.5, 0.01439), (-2.0, -4.5, 0.03287), (-2.0, -3.5, 0.006435), (-2.0, -2.5, -0.02392), (-2.0, -1.5, -0.0001), (-1.0, -0.5, 0.01061), (-1.0, -9.5, 0.02624), (-1.0, -8.5, 0.03808), (-1.0, -7.5, 0.01965), (-1.0, -6.5, 0.01855), (-1.0, -5.5, 0.02437), (-1.0, -4.5, 0.005399), (-1.0, -3.5, 0.03182), (-1.0, -2.5, -0.0001), (-1.0, -1.5, -0.0001), (-9.5, -9.0, 0.003495), (-9.5, -8.0, 0.006318), (-9.5, -7.0, 0.002053), (-9.5, -6.0, 0.02911), (-9.5, -5.0, 0.02729), (-9.5, -4.0, 0.03938), (-9.5, -3.0, 0.01118), (-9.5, -2.0, 0.03915), (-9.5, -1.0, 0.03809), (-8.5, -9.0, 0.0225), (-8.5, -8.0, 0.006557), (-8.5, -7.0, 0.00344), (-8.5, -6.0, 0.01414), (-8.5, -5.0, 0.008608), (-8.5, -4.0, 0.009916), (-8.5, -3.0, 0.03413), (-8.5, -2.0, 0.003406), (-8.5, -1.0, 0.03345), (-7.5, -9.0, 0.00219), (-7.5, -8.0, 0.008771), (-7.5, -7.0, 0.0395), (-7.5, -6.0, 0.0232), (-7.5, -5.0, 0.00132), (-7.5, -4.0, 0.01895), (-7.5, -3.0, 0.03911), (-7.5, -2.0, 0.04089), (-7.5, -1.0, 0.02208), (-6.5, -9.0, 0.02149), (-6.5, -8.0, 0.007575), (-6.5, -7.0, 0.01005), (-6.5, -6.0, 0.005802), (-6.5, -5.0, 0.03151), (-6.5, -4.0, 0.004404), (-6.5, -3.0, 0.03287), (-6.5, -2.0, 0.009556), (-6.5, -1.0, 0.00113), (-5.5, -9.0, 0.004746), (-5.5, -8.0, 0.02249), (-5.5, -7.0, 0.03648), (-5.5, -6.0, 0.0311), (-5.5, -5.0, 0.005343), (-5.5, -4.0, 0.00526), (-5.5, -3.0, 0.0206), (-5.5, -2.0, 0.0348), (-5.5, -1.0, 0.03982), (-4.5, -9.0, 0.0129), (-4.5, -8.0, 0.01027), (-4.5, -7.0, 0.02388), (-4.5, -6.0, 0.03163), (-4.5, -5.0, 0.005587), (-4.5, -4.0, 0.01313), (-4.5, -3.0, 0.005396), (-4.5, -2.0, 0.01712), (-4.5, -1.0, 0.00138), (-3.5, -9.0, 0.0143), (-3.5, -8.0, 0.01952), (-3.5, -7.0, 0.03916), (-3.5, -6.0, 0.03122), (-3.5, -5.0, 0.0327), (-3.5, -4.0, 0.001537), (-3.5, -3.0, 0.02126), (-3.5, -2.0, 1.272e-05), (-3.5, -1.0, 0.03925), (-2.5, -9.0, 0.0309), (-2.5, -8.0, 0.01791), (-2.5, -7.0, 0.02173), (-2.5, -6.0, 0.02006), (-2.5, -5.0, 0.03673), (-2.5, -4.0, 0.004816), (-2.5, -3.0, -0.01111), (-2.5, -2.0, -0.02264), (-2.5, -1.0, -0.0001), (-1.5, -9.0, 0.02372), (-1.5, -8.0, 0.03162), (-1.5, -7.0, 0.01484), (-1.5, -6.0, 0.02778), (-1.5, -5.0, 0.03528), (-1.5, -4.0, 0.01204), (-1.5, -3.0, 0.004897), (-1.5, -2.0, -0.0001), (-1.5, -1.0, -0.0001), (-0.5, -9.0, 0.01914), (-0.5, -8.0, 0.002169), (-0.5, -7.0, 0.0005823), (-0.5, -6.0, 0.01873), (-0.5, -5.0, 0.001534), (-0.5, -4.0, 0.00713), (-0.5, -3.0, 0.01964), (-0.5, -2.0, -0.0001), (-0.5, -1.0, -0.0001), (1.0, -0.5, -0.0001), (1.0, -9.5, 0.0352), (1.0, -8.5, 0.03459), (1.0, -7.5, 0.01525), (1.0, -6.5, 0.01135), (1.0, -5.5, 0.03434), (1.0, -4.5, 0.0266), (1.0, -3.5, 0.00239), (1.0, -2.5, 0.002429), (1.0, -1.5, -0.0001), (2.0, -0.5, -0.0001), (2.0, -9.5, 0.02004), (2.0, -8.5, 0.03188), (2.0, -7.5, 0.03626), (2.0, -6.5, 0.03801), (2.0, -5.5, 0.0007647), (2.0, -4.5, 0.02519), (2.0, -3.5, 0.01965), (2.0, -2.5, 0.02189), (2.0, -1.5, -0.0001), (3.0, -0.5, 0.00556), (3.0, -9.5, 0.03593), (3.0, -8.5, 0.03385), (3.0, -7.5, 0.01476), (3.0, -6.5, 0.0119), (3.0, -5.5, 0.008016), (3.0, -4.5, 0.008399), (3.0, -3.5, 0.01334), (3.0, -2.5, 0.006855), (3.0, -1.5, 0.002855), (4.0, -0.5, 0.0219), (4.0, -9.5, 0.01408), (4.0, -8.5, 0.006436), (4.0, -7.5, 0.01023), (4.0, -6.5, 0.006513), (4.0, -5.5, 0.003384), (4.0, -4.5, 0.02305), (4.0, -3.5, 0.01613), (4.0, -2.5, 0.03075), (4.0, -1.5, 0.02943), (5.0, -0.5, 0.01996), (5.0, -9.5, 0.001226), (5.0, -8.5, 0.01442), (5.0, -7.5, 0.03263), (5.0, -6.5, 0.03103), (5.0, -5.5, 0.0001506), (5.0, -4.5, 0.03698), (5.0, -3.5, 0.006167), (5.0, -2.5, 0.01721), (5.0, -1.5, 0.006649), (6.0, -0.5, 0.01433), (6.0, -9.5, 0.001673), (6.0, -8.5, 0.004993), (6.0, -7.5, 0.0263), (6.0, -6.5, 0.01729), (6.0, -5.5, 0.03192), (6.0, -4.5, 0.003006), (6.0, -3.5, 0.03082), (6.0, -2.5, 0.009736), (6.0, -1.5, 0.03471), (7.0, -0.5, 0.01901), (7.0, -9.5, 0.03165), (7.0, -8.5, 0.0239), (7.0, -7.5, 0.03531), (7.0, -6.5, 0.02942), (7.0, -5.5, 0.004218), (7.0, -4.5, 0.01433), (7.0, -3.5, 0.03478), (7.0, -2.5, 0.03067), (7.0, -1.5, 0.02258), (8.0, -0.5, 0.007888), (8.0, -9.5, 0.001581), (8.0, -8.5, 0.008652), (8.0, -7.5, 0.002602), (8.0, -6.5, 0.02682), (8.0, -5.5, 0.02414), (8.0, -4.5, 0.008921), (8.0, -3.5, 0.03113), (8.0, -2.5, 0.03225), (8.0, -1.5, 0.01545), (9.0, -0.5, 0.01316), (9.0, -9.5, 0.03316), (9.0, -8.5, 0.03361), (9.0, -7.5, 0.02745), (9.0, -6.5, 0.03372), (9.0, -5.5, 0.001473), (9.0, -4.5, 0.0358), (9.0, -3.5, 0.02943), (9.0, -2.5, 0.002615), (9.0, -1.5, 0.007394), (0.5, -9.0, 0.002234), (0.5, -8.0, 0.009675), (0.5, -7.0, 0.01088), (0.5, -6.0, 0.03292), (0.5, -5.0, 0.03547), (0.5, -4.0, 0.006146), (0.5, -3.0, 0.007672), (0.5, -2.0, -0.0001), (0.5, -1.0, -0.0001), (1.5, -9.0, 0.003323), (1.5, -8.0, 0.03751), (1.5, -7.0, 0.03461), (1.5, -6.0, 0.004943), (1.5, -5.0, 0.005432), (1.5, -4.0, 0.02875), (1.5, -3.0, 0.03331), (1.5, -2.0, 0.01551), (1.5, -1.0, -0.0001), (2.5, -9.0, 0.03264), (2.5, -8.0, 0.01787), (2.5, -7.0, 0.009611), (2.5, -6.0, 0.03014), (2.5, -5.0, 0.03128), (2.5, -4.0, 0.007992), (2.5, -3.0, 0.03842), (2.5, -2.0, 0.01483), (2.5, -1.0, -0.0001), (3.5, -9.0, 0.03641), (3.5, -8.0, 0.001305), (3.5, -7.0, 0.0247), (3.5, -6.0, 0.00248), (3.5, -5.0, 0.03086), (3.5, -4.0, 0.02308), (3.5, -3.0, 4.202e-05), (3.5, -2.0, 0.005965), (3.5, -1.0, 0.02906), (4.5, -9.0, 0.00801), (4.5, -8.0, 0.01651), (4.5, -7.0, 0.01584), (4.5, -6.0, 0.01663), (4.5, -5.0, 0.02898), (4.5, -4.0, 0.001812), (4.5, -3.0, 0.004802), (4.5, -2.0, 0.01295), (4.5, -1.0, 0.00911), (5.5, -9.0, 0.01104), (5.5, -8.0, 0.007395), (5.5, -7.0, 0.02412), (5.5, -6.0, 0.007769), (5.5, -5.0, 0.01974), (5.5, -4.0, 0.02698), (5.5, -3.0, 0.03751), (5.5, -2.0, 0.01378), (5.5, -1.0, 0.01502), (6.5, -9.0, 0.01587), (6.5, -8.0, 0.02037), (6.5, -7.0, 0.02306), (6.5, -6.0, 0.0151), (6.5, -5.0, 0.03482), (6.5, -4.0, 0.03386), (6.5, -3.0, 0.02871), (6.5, -2.0, 0.006523), (6.5, -1.0, 0.02698), (7.5, -9.0, 0.02981), (7.5, -8.0, 0.009831), (7.5, -7.0, 0.008668), (7.5, -6.0, 0.004523), (7.5, -5.0, 0.03172), (7.5, -4.0, 0.0153), (7.5, -3.0, 0.03631), (7.5, -2.0, 0.003406), (7.5, -1.0, 0.02599), (8.5, -9.0, 0.001146), (8.5, -8.0, 0.02932), (8.5, -7.0, 0.01897), (8.5, -6.0, 0.02463), (8.5, -5.0, 0.001326), (8.5, -4.0, 0.0366), (8.5, -3.0, 0.01331), (8.5, -2.0, 0.02619), (8.5, -1.0, 0.02503), (9.5, -9.0, 0.002953), (9.5, -8.0, 0.01088), (9.5, -7.0, 0.0301), (9.5, -6.0, 0.01191), (9.5, -5.0, 0.03373), (9.5, -4.0, 0.00527), (9.5, -3.0, 0.02603), (9.5, -2.0, 0.03555), (9.5, -1.0, 0.00101), (9.5, 9.5, 0.01885), (-0.5, 9.5, 0.002488), (-0.5, -0.5, -0.0001), (9.5, -0.5, 0.03616), (0.5, 9.5, 0.03301), (1.5, 9.5, 0.0134), (2.5, 9.5, 0.0269), (3.5, 9.5, 0.03322), (4.5, 9.5, 0.03326), (5.5, 9.5, 0.02451), (6.5, 9.5, 0.006607), (7.5, 9.5, 0.01488), (8.5, 9.5, 0.01133), (0.5, 0.5, -0.0001), (0.5, 1.5, -0.0001), (0.5, 2.5, -0.0001), (0.5, 3.5, 0.02546), (0.5, 4.5, 0.01633), (0.5, 5.5, 0.02467), (0.5, 6.5, 0.03378), (0.5, 7.5, 0.03023), (0.5, 8.5, 0.004936), (1.5, 0.5, -0.0001), (1.5, 1.5, -0.0001), (1.5, 2.5, 0.03579), (1.5, 3.5, 0.03471), (1.5, 4.5, 0.0007475), (1.5, 5.5, 0.004954), (1.5, 6.5, 0.02995), (1.5, 7.5, 0.02554), (1.5, 8.5, 0.02976), (2.5, 0.5, -0.0001), (2.5, 1.5, -0.0001), (2.5, 2.5, 0.0184), (2.5, 3.5, 0.009192), (2.5, 4.5, 0.03002), (2.5, 5.5, 0.04158), (2.5, 6.5, 0.01952), (2.5, 7.5, 0.01186), (2.5, 8.5, 0.0008291), (3.5, 0.5, 0.0223), (3.5, 1.5, 0.02373), (3.5, 2.5, 0.0186), (3.5, 3.5, 0.004201), (3.5, 4.5, 0.01519), (3.5, 5.5, 0.02208), (3.5, 6.5, 0.01211), (3.5, 7.5, 0.02676), (3.5, 8.5, 0.01606), (4.5, 0.5, 0.004402), (4.5, 1.5, 0.02235), (4.5, 2.5, 0.007126), (4.5, 3.5, 0.03317), (4.5, 4.5, 0.01691), (4.5, 5.5, 0.01184), (4.5, 6.5, 0.02909), (4.5, 7.5, 0.01665), (4.5, 8.5, 0.01424), (5.5, 0.5, 0.03229), (5.5, 1.5, 0.01855), (5.5, 2.5, 0.02759), (5.5, 3.5, 0.03679), (5.5, 4.5, 0.04045), (5.5, 5.5, 0.02644), (5.5, 6.5, 0.03588), (5.5, 7.5, 0.0262), (5.5, 8.5, 0.02007), (6.5, 0.5, 0.01079), (6.5, 1.5, 0.02088), (6.5, 2.5, 0.03782), (6.5, 3.5, 0.02201), (6.5, 4.5, 0.01826), (6.5, 5.5, 0.003046), (6.5, 6.5, 0.01765), (6.5, 7.5, 0.006573), (6.5, 8.5, 0.0203), (7.5, 0.5, 0.0009255), (7.5, 1.5, 0.03826), (7.5, 2.5, 0.007336), (7.5, 3.5, 0.003617), (7.5, 4.5, 0.03008), (7.5, 5.5, 0.01224), (7.5, 6.5, 0.0224), (7.5, 7.5, 0.01817), (7.5, 8.5, 0.007627), (8.5, 0.5, 0.00598), (8.5, 1.5, 0.01424), (8.5, 2.5, 0.01124), (8.5, 3.5, 0.00031), (8.5, 4.5, 0.005469), (8.5, 5.5, 0.02612), (8.5, 6.5, 0.02817), (8.5, 7.5, 0.03836), (8.5, 8.5, 0.007265), (9.5, 0.5, 0.02466), (9.5, 1.5, 0.01755), (9.5, 2.5, 0.003563), (9.5, 3.5, 0.03682), (9.5, 4.5, 0.03788), (9.5, 5.5, 0.01735), (9.5, 6.5, 0.03295), (9.5, 7.5, 0.007536), (9.5, 8.5, 0.02246), (-9.5, 9.5, 0.03256), (-8.5, 9.5, 0.01284), (-7.5, 9.5, 0.02064), (-6.5, 9.5, 0.0002336), (-5.5, 9.5, 0.03774), (-4.5, 9.5, 0.03912), (-3.5, 9.5, 0.001247), (-2.5, 9.5, 0.003187), (-1.5, 9.5, 0.03848), (-9.5, 0.5, 0.009381), (-9.5, 1.5, 0.0285), (-9.5, 2.5, 0.03084), (-9.5, 3.5, 0.01228), (-9.5, 4.5, 0.0262), (-9.5, 5.5, 0.03885), (-9.5, 6.5, 0.04331), (-9.5, 7.5, 0.006823), (-9.5, 8.5, 0.02582), (-8.5, 0.5, 0.04417), (-8.5, 1.5, 0.001133), (-8.5, 2.5, 0.006014), (-8.5, 3.5, 0.008627), (-8.5, 4.5, 0.04503), (-8.5, 5.5, 0.03346), (-8.5, 6.5, 0.01581), (-8.5, 7.5, 0.01591), (-8.5, 8.5, 0.004262), (-7.5, 0.5, 0.004572), (-7.5, 1.5, 0.02406), (-7.5, 2.5, 0.03391), (-7.5, 3.5, 0.01784), (-7.5, 4.5, 0.008058), (-7.5, 5.5, 0.0438), (-7.5, 6.5, 0.02202), (-7.5, 7.5, 0.006064), (-7.5, 8.5, 0.01299), (-6.5, 0.5, 0.01961), (-6.5, 1.5, 0.01687), (-6.5, 2.5, 0.003019), (-6.5, 3.5, 0.00257), (-6.5, 4.5, 0.03827), (-6.5, 5.5, 0.01571), (-6.5, 6.5, 0.00847), (-6.5, 7.5, 0.02704), (-6.5, 8.5, 0.03712), (-5.5, 0.5, 0.009925), (-5.5, 1.5, 0.02764), (-5.5, 2.5, 0.01529), (-5.5, 3.5, 0.02217), (-5.5, 4.5, 0.001045), (-5.5, 5.5, 0.0008861), (-5.5, 6.5, 0.03539), (-5.5, 7.5, 0.005874), (-5.5, 8.5, 0.02355), (-4.5, 0.5, 0.04242), (-4.5, 1.5, 0.006575), (-4.5, 2.5, 0.03857), (-4.5, 3.5, 0.01968), (-4.5, 4.5, 0.01239), (-4.5, 5.5, 0.03451), (-4.5, 6.5, 0.02478), (-4.5, 7.5, 0.04012), (-4.5, 8.5, 0.00691), (-3.5, 0.5, -0.0001), (-3.5, 1.5, 0.03404), (-3.5, 2.5, 0.0286), (-3.5, 3.5, 0.02448), (-3.5, 4.5, 0.04224), (-3.5, 5.5, 0.03706), (-3.5, 6.5, 0.009343), (-3.5, 7.5, 0.03912), (-3.5, 8.5, 0.008684), (-2.5, 0.5, -0.0001), (-2.5, 1.5, -0.0001), (-2.5, 2.5, 0.006664), (-2.5, 3.5, 0.03149), (-2.5, 4.5, 0.006287), (-2.5, 5.5, 0.03959), (-2.5, 6.5, 0.0447), (-2.5, 7.5, 0.03302), (-2.5, 8.5, 0.007599), (-1.5, 0.5, -0.0001), (-1.5, 1.5, -0.0001), (-1.5, 2.5, -0.0001), (-1.5, 3.5, 0.02142), (-1.5, 4.5, 0.03265), (-1.5, 5.5, 0.02972), (-1.5, 6.5, 0.002223), (-1.5, 7.5, 0.02682), (-1.5, 8.5, 0.01406), (-0.5, 0.5, -0.0001), (-0.5, 1.5, -0.0001), (-0.5, 2.5, -0.0001), (-0.5, 3.5, 0.003609), (-0.5, 4.5, 0.02558), (-0.5, 5.5, 0.006148), (-0.5, 6.5, 0.003305), (-0.5, 7.5, 0.0334), (-0.5, 8.5, 0.01445), (-9.5, -0.5, 0.04091), (-8.5, -0.5, 0.03681), (-7.5, -0.5, 0.03405), (-6.5, -0.5, 0.03701), (-5.5, -0.5, 0.01922), (-4.5, -0.5, 0.02873), (-3.5, -0.5, -0.0001), (-2.5, -0.5, -0.0001), (-1.5, -0.5, -0.0001), (-9.5, -9.5, 0.02213), (-9.5, -8.5, 0.01094), (-9.5, -7.5, 0.03893), (-9.5, -6.5, 0.0272), (-9.5, -5.5, 0.03867), (-9.5, -4.5, 0.0203), (-9.5, -3.5, 0.03606), (-9.5, -2.5, 0.01316), (-9.5, -1.5, 0.03937), (-8.5, -9.5, 0.02272), (-8.5, -8.5, 0.03493), (-8.5, -7.5, 0.01321), (-8.5, -6.5, 0.02294), (-8.5, -5.5, 0.03222), (-8.5, -4.5, 0.02537), (-8.5, -3.5, 0.02702), (-8.5, -2.5, 0.006557), (-8.5, -1.5, 0.02517), (-7.5, -9.5, 0.006285), (-7.5, -8.5, 0.001873), (-7.5, -7.5, 0.0342), (-7.5, -6.5, 0.009227), (-7.5, -5.5, 0.01026), (-7.5, -4.5, 0.00174), (-7.5, -3.5, 0.0153), (-7.5, -2.5, 0.01946), (-7.5, -1.5, 0.008582), (-6.5, -9.5, 0.01715), (-6.5, -8.5, 0.02936), (-6.5, -7.5, 0.03772), (-6.5, -6.5, 0.01614), (-6.5, -5.5, 0.008249), (-6.5, -4.5, 0.01098), (-6.5, -3.5, 0.003211), (-6.5, -2.5, 0.008161), (-6.5, -1.5, 0.03319), (-5.5, -9.5, 0.01096), (-5.5, -8.5, 0.01648), (-5.5, -7.5, 0.008465), (-5.5, -6.5, 0.004711), (-5.5, -5.5, 0.01892), (-5.5, -4.5, 0.03317), (-5.5, -3.5, 0.01519), (-5.5, -2.5, 0.009785), (-5.5, -1.5, 0.0211), (-4.5, -9.5, 0.03818), (-4.5, -8.5, 0.02109), (-4.5, -7.5, 0.00432), (-4.5, -6.5, 0.03693), (-4.5, -5.5, 0.005317), (-4.5, -4.5, 0.009798), (-4.5, -3.5, 0.01069), (-4.5, -2.5, 0.01864), (-4.5, -1.5, 0.03327), (-3.5, -9.5, 0.03155), (-3.5, -8.5, 0.004873), (-3.5, -7.5, 0.01852), (-3.5, -6.5, 0.02581), (-3.5, -5.5, 0.02104), (-3.5, -4.5, 0.02812), (-3.5, -3.5, 0.02381), (-3.5, -2.5, 0.002097), (-3.5, -1.5, 0.02137), (-2.5, -9.5, 0.01939), (-2.5, -8.5, 0.007745), (-2.5, -7.5, 0.03221), (-2.5, -6.5, 0.009647), (-2.5, -5.5, 0.0308), (-2.5, -4.5, 0.0304), (-2.5, -3.5, 0.0106), (-2.5, -2.5, -0.00633), (-2.5, -1.5, -0.0001), (-1.5, -9.5, 0.02151), (-1.5, -8.5, 0.01796), (-1.5, -7.5, 0.03558), (-1.5, -6.5, 0.0009212), (-1.5, -5.5, 0.03144), (-1.5, -4.5, 0.01983), (-1.5, -3.5, 0.007561), (-1.5, -2.5, -0.0001), (-1.5, -1.5, -0.0001), (-0.5, -9.5, 0.004398), (-0.5, -8.5, 0.003333), (-0.5, -7.5, 0.01066), (-0.5, -6.5, 0.0252), (-0.5, -5.5, 0.02977), (-0.5, -4.5, 0.01581), (-0.5, -3.5, 0.00103), (-0.5, -2.5, -0.0001), (-0.5, -1.5, -0.0001), (0.5, -0.5, -0.0001), (1.5, -0.5, -0.0001), (2.5, -0.5, -0.0001), (3.5, -0.5, 0.03232), (4.5, -0.5, 0.0006132), (5.5, -0.5, 0.008145), (6.5, -0.5, 0.001492), (7.5, -0.5, 0.03722), (8.5, -0.5, 0.02299), (0.5, -9.5, 0.02755), (0.5, -8.5, 0.03416), (0.5, -7.5, 0.03531), (0.5, -6.5, 0.02556), (0.5, -5.5, 0.03887), (0.5, -4.5, 0.006405), (0.5, -3.5, 0.03187), (0.5, -2.5, -0.0001), (0.5, -1.5, -0.0001), (1.5, -9.5, 0.03686), (1.5, -8.5, 0.02003), (1.5, -7.5, 0.002778), (1.5, -6.5, 0.009231), (1.5, -5.5, 0.0339), (1.5, -4.5, 0.03357), (1.5, -3.5, 0.02788), (1.5, -2.5, 0.0007593), (1.5, -1.5, -0.0001), (2.5, -9.5, 0.02641), (2.5, -8.5, 0.02657), (2.5, -7.5, 0.01531), (2.5, -6.5, 0.03199), (2.5, -5.5, 0.009825), (2.5, -4.5, 0.02315), (2.5, -3.5, 0.0196), (2.5, -2.5, 0.02858), (2.5, -1.5, -0.0001), (3.5, -9.5, 0.008851), (3.5, -8.5, 0.007916), (3.5, -7.5, 0.02793), (3.5, -6.5, 0.03106), (3.5, -5.5, 0.007399), (3.5, -4.5, 0.002417), (3.5, -3.5, 0.0273), (3.5, -2.5, 0.01723), (3.5, -1.5, 0.01323), (4.5, -9.5, 0.01651), (4.5, -8.5, 0.007554), (4.5, -7.5, 0.01811), (4.5, -6.5, 0.02292), (4.5, -5.5, 0.03045), (4.5, -4.5, 0.02977), (4.5, -3.5, 0.03591), (4.5, -2.5, 0.001968), (4.5, -1.5, 0.03217), (5.5, -9.5, 0.0007472), (5.5, -8.5, 0.03035), (5.5, -7.5, 0.01437), (5.5, -6.5, 0.03496), (5.5, -5.5, 0.02226), (5.5, -4.5, 0.01578), (5.5, -3.5, 0.002594), (5.5, -2.5, 0.0253), (5.5, -1.5, 0.008695), (6.5, -9.5, 0.009237), (6.5, -8.5, 0.02784), (6.5, -7.5, 0.02786), (6.5, -6.5, 0.001722), (6.5, -5.5, 0.02749), (6.5, -4.5, 0.01503), (6.5, -3.5, 0.01438), (6.5, -2.5, 0.01088), (6.5, -1.5, 0.01666), (7.5, -9.5, 0.02685), (7.5, -8.5, 0.03171), (7.5, -7.5, 0.02091), (7.5, -6.5, 0.01239), (7.5, -5.5, 0.0118), (7.5, -4.5, 0.03441), (7.5, -3.5, 0.009102), (7.5, -2.5, 0.03627), (7.5, -1.5, 0.03684), (8.5, -9.5, 0.002594), (8.5, -8.5, 0.01878), (8.5, -7.5, 0.03343), (8.5, -6.5, 0.02951), (8.5, -5.5, 0.03301), (8.5, -4.5, 0.02392), (8.5, -3.5, 0.01832), (8.5, -2.5, 0.0215), (8.5, -1.5, 0.03463), (9.5, -9.5, 0.02999), (9.5, -8.5, 0.03043), (9.5, -7.5, 0.005536), (9.5, -6.5, 0.01221), (9.5, -5.5, 0.01756), (9.5, -4.5, 0.02208), (9.5, -3.5, 0.02654), (9.5, -2.5, 0.0231), (9.5, -1.5, 0.004022), (-3.17, 0.17, -0.0001), (-3.17, 0.0, -0.0001), (-3.0, 0.17, -0.0001), (-2.83, 0.17, -0.0001), (-2.83, 0.0, -0.0001), (-3.17, -0.17, -0.0001), (-3.0, -0.17, -0.0001), (-2.83, -0.17, -0.0001)], [], [(1264, 426, 3, 431), (1265, 432, 7, 463), (1267, 490, 6, 535), (1268, 544, 71, 499), (1269, 554, 72, 500), (1270, 564, 73, 501), (1271, 574, 74, 502), (1272, 584, 75, 503), (1273, 594, 76, 504), (1274, 604, 77, 505), (1275, 614, 78, 506), (1276, 624, 79, 507), (652, 1296, 556, 1287, 643, 1286, 555, 1295), (1278, 546, 108, 635), (1279, 547, 109, 636), (1280, 548, 110, 637), (1281, 549, 111, 638), (1282, 550, 112, 639), (1283, 551, 113, 640), (1284, 552, 114, 641), (1285, 553, 115, 642), (1287, 556, 116, 644), (1288, 557, 117, 645), (1289, 558, 118, 646), (1290, 559, 119, 647), (1291, 560, 120, 648), (1292, 561, 121, 649), (1293, 562, 122, 650), (1294, 563, 123, 651), (1295, 565, 124, 652), (1296, 566, 125, 653), (1297, 567, 126, 654), (1298, 568, 127, 655), (1299, 569, 128, 656), (1300, 570, 129, 657), (1301, 571, 130, 658), (1302, 572, 131, 659), (1303, 573, 132, 660), (1304, 575, 133, 661), (1305, 576, 134, 662), (1306, 577, 135, 663), (1307, 578, 136, 664), (1308, 579, 137, 665), (1309, 580, 138, 666), (1310, 581, 139, 667), (1311, 582, 140, 668), (1312, 583, 141, 669), (1313, 585, 142, 670), (1314, 586, 143, 671), (1315, 587, 144, 672), (1316, 588, 145, 673), (1317, 589, 146, 674), (1318, 590, 147, 675), (1319, 591, 148, 676), (1320, 592, 149, 677), (1321, 593, 150, 678), (1322, 595, 151, 679), (1323, 596, 152, 680), (1324, 597, 153, 681), (1325, 598, 154, 682), (1326, 599, 155, 683), (1327, 600, 156, 684), (1328, 601, 157, 685), (1329, 602, 158, 686), (1330, 603, 159, 687), (1331, 605, 160, 688), (1332, 606, 161, 689), (1333, 607, 162, 690), (1334, 608, 163, 691), (1335, 609, 164, 692), (1336, 610, 165, 693), (1337, 611, 166, 694), (1338, 612, 167, 695), (1339, 613, 168, 696), (1340, 615, 169, 697), (1341, 616, 170, 698), (1342, 617, 171, 699), (1343, 618, 172, 700), (1344, 619, 173, 701), (1345, 620, 174, 702), (1346, 621, 175, 703), (1347, 622, 176, 704), (1348, 623, 177, 705), (1349, 625, 178, 706), (1350, 626, 179, 707), (1351, 627, 180, 708), (1352, 628, 181, 709), (1353, 629, 182, 710), (1354, 630, 183, 711), (1355, 631, 184, 712), (1356, 632, 185, 713), (1357, 633, 186, 714), (1358, 454, 26, 715), (1359, 455, 27, 716), (1360, 456, 28, 717), (1361, 457, 29, 718), (1362, 458, 30, 719), (1363, 459, 31, 720), (1364, 460, 32, 721), (1365, 461, 33, 722), (1366, 462, 34, 723), (1367, 724, 43, 427), (1368, 734, 42, 471), (1369, 744, 41, 470), (1370, 754, 40, 469), (1371, 764, 39, 468), (1372, 774, 38, 467), (1373, 784, 37, 466), (1374, 794, 36, 465), (1375, 804, 35, 464), (1376, 725, 187, 814), (1377, 726, 188, 815), (1378, 727, 189, 816), (1379, 728, 190, 817), (1380, 729, 191, 818), (1381, 730, 192, 819), (1382, 731, 193, 820), (1383, 732, 194, 821), (1384, 733, 195, 822), (1385, 735, 196, 823), (1386, 736, 197, 824), (1387, 737, 198, 825), (1388, 738, 199, 826), (1389, 739, 200, 827), (1390, 740, 201, 828), (1391, 741, 202, 829), (1392, 742, 203, 830), (1393, 743, 204, 831), (1394, 745, 205, 832), (1395, 746, 206, 833), (1396, 747, 207, 834), (1397, 748, 208, 835), (1398, 749, 209, 836), (1399, 750, 210, 837), (1400, 751, 211, 838), (1401, 752, 212, 839), (1402, 753, 213, 840), (1403, 755, 214, 841), (1404, 756, 215, 842), (1405, 757, 216, 843), (1406, 758, 217, 844), (1407, 759, 218, 845), (1408, 760, 219, 846), (1409, 761, 220, 847), (1410, 762, 221, 848), (1411, 763, 222, 849), (1412, 765, 223, 850), (1413, 766, 224, 851), (1414, 767, 225, 852), (1415, 768, 226, 853), (1416, 769, 227, 854), (1417, 770, 228, 855), (1418, 771, 229, 856), (1419, 772, 230, 857), (1420, 773, 231, 858), (1421, 775, 232, 859), (1422, 776, 233, 860), (1423, 777, 234, 861), (1424, 778, 235, 862), (1425, 779, 236, 863), (1426, 780, 237, 864), (1427, 781, 238, 865), (1428, 782, 239, 866), (1429, 783, 240, 867), (1430, 785, 241, 868), (1431, 786, 242, 869), (1432, 787, 243, 870), (1433, 788, 244, 871), (1434, 789, 245, 872), (1435, 790, 246, 873), (1436, 791, 247, 874), (1437, 792, 248, 875), (1438, 793, 249, 876), (1440, 796, 250, 878), (1441, 797, 251, 879), (1442, 798, 252, 880), (1443, 799, 253, 881), (1444, 800, 254, 882), (1445, 801, 255, 883), (1446, 802, 256, 884), (1447, 803, 257, 885), (1448, 805, 258, 886), (992, 1563, 1082, 1564, 993, 1555, 1073, 1554), (1450, 807, 259, 888), (1451, 808, 260, 889), (1452, 809, 261, 890), (1453, 810, 262, 891), (1454, 811, 263, 892), (1455, 812, 264, 893), (1456, 813, 265, 894), (518, 1582, 1182, 1565, 517, 1266, 1083, 1564), (519, 1581, 1181, 1582, 518, 1564, 1082, 1563), (1459, 510, 80, 897), (1460, 511, 81, 898), (1461, 512, 82, 899), (1462, 513, 83, 900), (1463, 514, 84, 901), (1464, 515, 85, 902), (1465, 516, 86, 903), (1466, 904, 100, 434), (1467, 914, 99, 534), (1468, 924, 98, 533), (1469, 934, 97, 532), (1470, 944, 96, 531), (1471, 954, 95, 530), (1474, 984, 94, 527), (1475, 905, 266, 994), (1476, 906, 267, 995), (1477, 907, 268, 996), (1478, 908, 269, 997), (1479, 909, 270, 998), (1480, 910, 271, 999), (1481, 911, 272, 1000), (1482, 912, 273, 1001), (1483, 913, 274, 1002), (1484, 915, 275, 1003), (1485, 916, 276, 1004), (1486, 917, 277, 1005), (1487, 918, 278, 1006), (1488, 919, 279, 1007), (1489, 920, 280, 1008), (1490, 921, 281, 1009), (1491, 922, 282, 1010), (1492, 923, 283, 1011), (1493, 925, 284, 1012), (1494, 926, 285, 1013), (1495, 927, 286, 1014), (1496, 928, 287, 1015), (1497, 929, 288, 1016), (1498, 930, 289, 1017), (1499, 931, 290, 1018), (1500, 932, 291, 1019), (1501, 933, 292, 1020), (1502, 935, 293, 1021), (1503, 936, 294, 1022), (1504, 937, 295, 1023), (1505, 938, 296, 1024), (1506, 939, 297, 1025), (1507, 940, 298, 1026), (1508, 941, 299, 1027), (1509, 942, 300, 1028), (1510, 943, 301, 1029), (1511, 945, 302, 1030), (1512, 946, 303, 1031), (1513, 947, 304, 1032), (1514, 948, 305, 1033), (1515, 949, 306, 1034), (1516, 950, 307, 1035), (1517, 951, 308, 1036), (1518, 952, 309, 1037), (1519, 953, 310, 1038), (1520, 955, 311, 1039), (1521, 956, 312, 1040), (1522, 957, 313, 1041), (1523, 958, 314, 1042), (1524, 959, 315, 1043), (1525, 960, 316, 1044), (1526, 961, 317, 1045), (1527, 962, 318, 1046), (1528, 963, 319, 1047), (1529, 965, 320, 1048), (1530, 966, 321, 1049), (1531, 967, 322, 1050), (1532, 968, 323, 1051), (1533, 969, 324, 1052), (1534, 970, 325, 1053), (1535, 971, 326, 1054), (1536, 972, 327, 1055), (1537, 973, 328, 1056), (1538, 975, 329, 1057), (1539, 976, 330, 1058), (1540, 977, 331, 1059), (1541, 978, 332, 1060), (1542, 979, 333, 1061), (1543, 980, 334, 1062), (1544, 981, 335, 1063), (1545, 982, 336, 1064), (1547, 985, 337, 1066), (1548, 986, 338, 1067), (1549, 987, 339, 1068), (1550, 988, 340, 1069), (1551, 989, 341, 1070), (1552, 990, 342, 1071), (1553, 991, 343, 1072), (1555, 993, 344, 1074), (1556, 433, 93, 1075), (1557, 525, 92, 1076), (1558, 524, 91, 1077), (1559, 523, 90, 1078), (1560, 522, 89, 1079), (1561, 521, 88, 1080), (1562, 520, 87, 1081), (555, 1286, 543, 1566, 1094, 1567, 542, 1295), (508, 1277, 634, 1278, 509, 1458, 895, 1457), (1567, 1104, 107, 542), (1568, 1114, 106, 541), (1569, 1124, 105, 540), (1570, 1134, 104, 539), (1571, 1144, 103, 538), (1572, 1154, 102, 537), (1573, 1164, 101, 536), (1574, 1085, 345, 1174), (1575, 1086, 346, 1175), (1576, 1087, 347, 1176), (1577, 1088, 348, 1177), (1578, 1089, 349, 1178), (1579, 1090, 350, 1179), (1580, 1091, 351, 1180), (1581, 1092, 352, 1181), (1583, 1095, 353, 1183), (1584, 1096, 354, 1184), (1585, 1097, 355, 1185), (1586, 1098, 356, 1186), (1587, 1099, 357, 1187), (1588, 1100, 358, 1188), (1589, 1101, 359, 1189), (1590, 1102, 360, 1190), (1592, 1105, 361, 1192), (1593, 1106, 362, 1193), (1594, 1107, 363, 1194), (1595, 1108, 364, 1195), (1596, 1109, 365, 1196), (1597, 1110, 366, 1197), (1598, 1111, 367, 1198), (1599, 1112, 368, 1199), (1600, 1113, 369, 1200), (1601, 1115, 370, 1201), (1602, 1116, 371, 1202), (1603, 1117, 372, 1203), (1604, 1118, 373, 1204), (1605, 1119, 374, 1205), (1606, 1120, 375, 1206), (1607, 1121, 376, 1207), (1608, 1122, 377, 1208), (1609, 1123, 378, 1209), (1610, 1125, 379, 1210), (1611, 1126, 380, 1211), (1612, 1127, 381, 1212), (1613, 1128, 382, 1213), (1614, 1129, 383, 1214), (1615, 1130, 384, 1215), (1616, 1131, 385, 1216), (1617, 1132, 386, 1217), (1618, 1133, 387, 1218), (1619, 1135, 388, 1219), (1620, 1136, 389, 1220), (1621, 1137, 390, 1221), (1622, 1138, 391, 1222), (1623, 1139, 392, 1223), (1624, 1140, 393, 1224), (1625, 1141, 394, 1225), (1626, 1142, 395, 1226), (1627, 1143, 396, 1227), (1628, 1145, 397, 1228), (1629, 1146, 398, 1229), (1630, 1147, 399, 1230), (1631, 1148, 400, 1231), (1632, 1149, 401, 1232), (1633, 1150, 402, 1233), (1634, 1151, 403, 1234), (1635, 1152, 404, 1235), (1636, 1153, 405, 1236), (1637, 1155, 406, 1237), (1638, 1156, 407, 1238), (1639, 1157, 408, 1239), (1640, 1158, 409, 1240), (1641, 1159, 410, 1241), (1642, 1160, 411, 1242), (1643, 1161, 412, 1243), (1644, 1162, 413, 1244), (1645, 1163, 414, 1245), (1646, 1165, 415, 1246), (1647, 1166, 416, 1247), (1648, 1167, 417, 1248), (1649, 1168, 418, 1249), (1650, 1169, 419, 1250), (1651, 1170, 420, 1251), (1652, 1171, 421, 1252), (1653, 1172, 422, 1253), (1654, 1173, 423, 1254), (1655, 430, 70, 1255), (1656, 498, 69, 1256), (1657, 497, 68, 1257), (1658, 496, 67, 1258), (1659, 495, 66, 1259), (1660, 494, 65, 1260), (1661, 493, 64, 1261), (1662, 492, 63, 1262), (1663, 491, 62, 1263), (624, 1264, 431, 79), (186, 723, 1264, 624), (723, 34, 426, 1264), (804, 1265, 463, 35), (265, 903, 1265, 804), (903, 86, 432, 1265), (984, 1266, 526, 94), (344, 1083, 1266, 984), (643, 1287, 546, 1278, 634, 1277, 545, 1286), (1164, 1267, 535, 101), (423, 1263, 1267, 1164), (1263, 62, 490, 1267), (432, 1268, 499, 7), (86, 642, 1268, 432), (642, 115, 544, 1268), (544, 1269, 500, 71), (115, 651, 1269, 544), (651, 123, 554, 1269), (554, 1270, 501, 72), (123, 660, 1270, 554), (660, 132, 564, 1270), (564, 1271, 502, 73), (132, 669, 1271, 564), (669, 141, 574, 1271), (574, 1272, 503, 74), (141, 678, 1272, 574), (678, 150, 584, 1272), (584, 1273, 504, 75), (150, 687, 1273, 584), (687, 159, 594, 1273), (594, 1274, 505, 76), (159, 696, 1274, 594), (696, 168, 604, 1274), (604, 1275, 506, 77), (168, 705, 1275, 604), (705, 177, 614, 1275), (614, 1276, 507, 78), (177, 714, 1276, 614), (714, 186, 624, 1276), (517, 1565, 435, 1277, 508, 1457, 526, 1266), (510, 1279, 636, 80), (635, 108, 547, 1279), (511, 1280, 637, 81), (80, 636, 1280, 511), (636, 109, 548, 1280), (512, 1281, 638, 82), (81, 637, 1281, 512), (637, 110, 549, 1281), (513, 1282, 639, 83), (82, 638, 1282, 513), (638, 111, 550, 1282), (514, 1283, 640, 84), (83, 639, 1283, 514), (639, 112, 551, 1283), (515, 1284, 641, 85), (84, 640, 1284, 515), (640, 113, 552, 1284), (516, 1285, 642, 86), (85, 641, 1285, 516), (641, 114, 553, 1285), (546, 1287, 644, 108), (547, 1288, 645, 109), (108, 644, 1288, 547), (644, 116, 557, 1288), (548, 1289, 646, 110), (109, 645, 1289, 548), (645, 117, 558, 1289), (549, 1290, 647, 111), (110, 646, 1290, 549), (646, 118, 559, 1290), (550, 1291, 648, 112), (111, 647, 1291, 550), (647, 119, 560, 1291), (551, 1292, 649, 113), (112, 648, 1292, 551), (648, 120, 561, 1292), (552, 1293, 650, 114), (113, 649, 1293, 552), (649, 121, 562, 1293), (553, 1294, 651, 115), (114, 650, 1294, 553), (650, 122, 563, 1294), (542, 107, 565, 1295), (556, 1296, 653, 116), (652, 124, 566, 1296), (557, 1297, 654, 117), (116, 653, 1297, 557), (653, 125, 567, 1297), (558, 1298, 655, 118), (117, 654, 1298, 558), (654, 126, 568, 1298), (559, 1299, 656, 119), (118, 655, 1299, 559), (655, 127, 569, 1299), (560, 1300, 657, 120), (119, 656, 1300, 560), (656, 128, 570, 1300), (561, 1301, 658, 121), (120, 657, 1301, 561), (657, 129, 571, 1301), (562, 1302, 659, 122), (121, 658, 1302, 562), (658, 130, 572, 1302), (563, 1303, 660, 123), (122, 659, 1303, 563), (659, 131, 573, 1303), (565, 1304, 661, 124), (107, 541, 1304, 565), (541, 106, 575, 1304), (566, 1305, 662, 125), (124, 661, 1305, 566), (661, 133, 576, 1305), (567, 1306, 663, 126), (125, 662, 1306, 567), (662, 134, 577, 1306), (568, 1307, 664, 127), (126, 663, 1307, 568), (663, 135, 578, 1307), (569, 1308, 665, 128), (127, 664, 1308, 569), (664, 136, 579, 1308), (570, 1309, 666, 129), (128, 665, 1309, 570), (665, 137, 580, 1309), (571, 1310, 667, 130), (129, 666, 1310, 571), (666, 138, 581, 1310), (572, 1311, 668, 131), (130, 667, 1311, 572), (667, 139, 582, 1311), (573, 1312, 669, 132), (131, 668, 1312, 573), (668, 140, 583, 1312), (575, 1313, 670, 133), (106, 540, 1313, 575), (540, 105, 585, 1313), (576, 1314, 671, 134), (133, 670, 1314, 576), (670, 142, 586, 1314), (577, 1315, 672, 135), (134, 671, 1315, 577), (671, 143, 587, 1315), (578, 1316, 673, 136), (135, 672, 1316, 578), (672, 144, 588, 1316), (579, 1317, 674, 137), (136, 673, 1317, 579), (673, 145, 589, 1317), (580, 1318, 675, 138), (137, 674, 1318, 580), (674, 146, 590, 1318), (581, 1319, 676, 139), (138, 675, 1319, 581), (675, 147, 591, 1319), (582, 1320, 677, 140), (139, 676, 1320, 582), (676, 148, 592, 1320), (583, 1321, 678, 141), (140, 677, 1321, 583), (677, 149, 593, 1321), (585, 1322, 679, 142), (105, 539, 1322, 585), (539, 104, 595, 1322), (586, 1323, 680, 143), (142, 679, 1323, 586), (679, 151, 596, 1323), (587, 1324, 681, 144), (143, 680, 1324, 587), (680, 152, 597, 1324), (588, 1325, 682, 145), (144, 681, 1325, 588), (681, 153, 598, 1325), (589, 1326, 683, 146), (145, 682, 1326, 589), (682, 154, 599, 1326), (590, 1327, 684, 147), (146, 683, 1327, 590), (683, 155, 600, 1327), (591, 1328, 685, 148), (147, 684, 1328, 591), (684, 156, 601, 1328), (592, 1329, 686, 149), (148, 685, 1329, 592), (685, 157, 602, 1329), (593, 1330, 687, 150), (149, 686, 1330, 593), (686, 158, 603, 1330), (595, 1331, 688, 151), (104, 538, 1331, 595), (538, 103, 605, 1331), (596, 1332, 689, 152), (151, 688, 1332, 596), (688, 160, 606, 1332), (597, 1333, 690, 153), (152, 689, 1333, 597), (689, 161, 607, 1333), (598, 1334, 691, 154), (153, 690, 1334, 598), (690, 162, 608, 1334), (599, 1335, 692, 155), (154, 691, 1335, 599), (691, 163, 609, 1335), (600, 1336, 693, 156), (155, 692, 1336, 600), (692, 164, 610, 1336), (601, 1337, 694, 157), (156, 693, 1337, 601), (693, 165, 611, 1337), (602, 1338, 695, 158), (157, 694, 1338, 602), (694, 166, 612, 1338), (603, 1339, 696, 159), (158, 695, 1339, 603), (695, 167, 613, 1339), (605, 1340, 697, 160), (103, 537, 1340, 605), (537, 102, 615, 1340), (606, 1341, 698, 161), (160, 697, 1341, 606), (697, 169, 616, 1341), (607, 1342, 699, 162), (161, 698, 1342, 607), (698, 170, 617, 1342), (608, 1343, 700, 163), (162, 699, 1343, 608), (699, 171, 618, 1343), (609, 1344, 701, 164), (163, 700, 1344, 609), (700, 172, 619, 1344), (610, 1345, 702, 165), (164, 701, 1345, 610), (701, 173, 620, 1345), (611, 1346, 703, 166), (165, 702, 1346, 611), (702, 174, 621, 1346), (612, 1347, 704, 167), (166, 703, 1347, 612), (703, 175, 622, 1347), (613, 1348, 705, 168), (167, 704, 1348, 613), (704, 176, 623, 1348), (615, 1349, 706, 169), (102, 536, 1349, 615), (536, 101, 625, 1349), (616, 1350, 707, 170), (169, 706, 1350, 616), (706, 178, 626, 1350), (617, 1351, 708, 171), (170, 707, 1351, 617), (707, 179, 627, 1351), (618, 1352, 709, 172), (171, 708, 1352, 618), (708, 180, 628, 1352), (619, 1353, 710, 173), (172, 709, 1353, 619), (709, 181, 629, 1353), (620, 1354, 711, 174), (173, 710, 1354, 620), (710, 182, 630, 1354), (621, 1355, 712, 175), (174, 711, 1355, 621), (711, 183, 631, 1355), (622, 1356, 713, 176), (175, 712, 1356, 622), (712, 184, 632, 1356), (623, 1357, 714, 177), (176, 713, 1357, 623), (713, 185, 633, 1357), (625, 1358, 715, 178), (101, 535, 1358, 625), (535, 6, 454, 1358), (626, 1359, 716, 179), (178, 715, 1359, 626), (715, 26, 455, 1359), (627, 1360, 717, 180), (179, 716, 1360, 627), (716, 27, 456, 1360), (628, 1361, 718, 181), (180, 717, 1361, 628), (717, 28, 457, 1361), (629, 1362, 719, 182), (181, 718, 1362, 629), (718, 29, 458, 1362), (630, 1363, 720, 183), (182, 719, 1363, 630), (719, 30, 459, 1363), (631, 1364, 721, 184), (183, 720, 1364, 631), (720, 31, 460, 1364), (632, 1365, 722, 185), (184, 721, 1365, 632), (721, 32, 461, 1365), (633, 1366, 723, 186), (185, 722, 1366, 633), (722, 33, 462, 1366), (428, 1367, 427, 2), (52, 822, 1367, 428), (822, 195, 724, 1367), (724, 1368, 471, 43), (195, 831, 1368, 724), (831, 204, 734, 1368), (734, 1369, 470, 42), (204, 840, 1369, 734), (840, 213, 744, 1369), (744, 1370, 469, 41), (213, 849, 1370, 744), (849, 222, 754, 1370), (754, 1371, 468, 40), (222, 858, 1371, 754), (858, 231, 764, 1371), (764, 1372, 467, 39), (231, 867, 1372, 764), (867, 240, 774, 1372), (774, 1373, 466, 38), (240, 876, 1373, 774), (876, 249, 784, 1373), (784, 1374, 465, 37), (249, 885, 1374, 784), (885, 257, 794, 1374), (794, 1375, 464, 36), (257, 894, 1375, 794), (894, 265, 804, 1375), (472, 1376, 814, 44), (4, 434, 1376, 472), (434, 100, 725, 1376), (473, 1377, 815, 45), (44, 814, 1377, 473), (814, 187, 726, 1377), (474, 1378, 816, 46), (45, 815, 1378, 474), (815, 188, 727, 1378), (475, 1379, 817, 47), (46, 816, 1379, 475), (816, 189, 728, 1379), (476, 1380, 818, 48), (47, 817, 1380, 476), (817, 190, 729, 1380), (477, 1381, 819, 49), (48, 818, 1381, 477), (818, 191, 730, 1381), (478, 1382, 820, 50), (49, 819, 1382, 478), (819, 192, 731, 1382), (479, 1383, 821, 51), (50, 820, 1383, 479), (820, 193, 732, 1383), (480, 1384, 822, 52), (51, 821, 1384, 480), (821, 194, 733, 1384), (725, 1385, 823, 187), (100, 534, 1385, 725), (534, 99, 735, 1385), (726, 1386, 824, 188), (187, 823, 1386, 726), (823, 196, 736, 1386), (727, 1387, 825, 189), (188, 824, 1387, 727), (824, 197, 737, 1387), (728, 1388, 826, 190), (189, 825, 1388, 728), (825, 198, 738, 1388), (729, 1389, 827, 191), (190, 826, 1389, 729), (826, 199, 739, 1389), (730, 1390, 828, 192), (191, 827, 1390, 730), (827, 200, 740, 1390), (731, 1391, 829, 193), (192, 828, 1391, 731), (828, 201, 741, 1391), (732, 1392, 830, 194), (193, 829, 1392, 732), (829, 202, 742, 1392), (733, 1393, 831, 195), (194, 830, 1393, 733), (830, 203, 743, 1393), (735, 1394, 832, 196), (99, 533, 1394, 735), (533, 98, 745, 1394), (736, 1395, 833, 197), (196, 832, 1395, 736), (832, 205, 746, 1395), (737, 1396, 834, 198), (197, 833, 1396, 737), (833, 206, 747, 1396), (738, 1397, 835, 199), (198, 834, 1397, 738), (834, 207, 748, 1397), (739, 1398, 836, 200), (199, 835, 1398, 739), (835, 208, 749, 1398), (740, 1399, 837, 201), (200, 836, 1399, 740), (836, 209, 750, 1399), (741, 1400, 838, 202), (201, 837, 1400, 741), (837, 210, 751, 1400), (742, 1401, 839, 203), (202, 838, 1401, 742), (838, 211, 752, 1401), (743, 1402, 840, 204), (203, 839, 1402, 743), (839, 212, 753, 1402), (745, 1403, 841, 205), (98, 532, 1403, 745), (532, 97, 755, 1403), (746, 1404, 842, 206), (205, 841, 1404, 746), (841, 214, 756, 1404), (747, 1405, 843, 207), (206, 842, 1405, 747), (842, 215, 757, 1405), (748, 1406, 844, 208), (207, 843, 1406, 748), (843, 216, 758, 1406), (749, 1407, 845, 209), (208, 844, 1407, 749), (844, 217, 759, 1407), (750, 1408, 846, 210), (209, 845, 1408, 750), (845, 218, 760, 1408), (751, 1409, 847, 211), (210, 846, 1409, 751), (846, 219, 761, 1409), (752, 1410, 848, 212), (211, 847, 1410, 752), (847, 220, 762, 1410), (753, 1411, 849, 213), (212, 848, 1411, 753), (848, 221, 763, 1411), (755, 1412, 850, 214), (97, 531, 1412, 755), (531, 96, 765, 1412), (756, 1413, 851, 215), (214, 850, 1413, 756), (850, 223, 766, 1413), (757, 1414, 852, 216), (215, 851, 1414, 757), (851, 224, 767, 1414), (758, 1415, 853, 217), (216, 852, 1415, 758), (852, 225, 768, 1415), (759, 1416, 854, 218), (217, 853, 1416, 759), (853, 226, 769, 1416), (760, 1417, 855, 219), (218, 854, 1417, 760), (854, 227, 770, 1417), (761, 1418, 856, 220), (219, 855, 1418, 761), (855, 228, 771, 1418), (762, 1419, 857, 221), (220, 856, 1419, 762), (856, 229, 772, 1419), (763, 1420, 858, 222), (221, 857, 1420, 763), (857, 230, 773, 1420), (765, 1421, 859, 223), (96, 530, 1421, 765), (530, 95, 775, 1421), (766, 1422, 860, 224), (223, 859, 1422, 766), (859, 232, 776, 1422), (767, 1423, 861, 225), (224, 860, 1423, 767), (860, 233, 777, 1423), (768, 1424, 862, 226), (225, 861, 1424, 768), (861, 234, 778, 1424), (769, 1425, 863, 227), (226, 862, 1425, 769), (862, 235, 779, 1425), (770, 1426, 864, 228), (227, 863, 1426, 770), (863, 236, 780, 1426), (771, 1427, 865, 229), (228, 864, 1427, 771), (864, 237, 781, 1427), (772, 1428, 866, 230), (229, 865, 1428, 772), (865, 238, 782, 1428), (773, 1429, 867, 231), (230, 866, 1429, 773), (866, 239, 783, 1429), (775, 1430, 868, 232), (95, 529, 1430, 775), (776, 1431, 869, 233), (232, 868, 1431, 776), (868, 241, 786, 1431), (777, 1432, 870, 234), (233, 869, 1432, 777), (869, 242, 787, 1432), (778, 1433, 871, 235), (234, 870, 1433, 778), (870, 243, 788, 1433), (779, 1434, 872, 236), (235, 871, 1434, 779), (871, 244, 789, 1434), (780, 1435, 873, 237), (236, 872, 1435, 780), (872, 245, 790, 1435), (781, 1436, 874, 238), (237, 873, 1436, 781), (873, 246, 791, 1436), (782, 1437, 875, 239), (238, 874, 1437, 782), (874, 247, 792, 1437), (783, 1438, 876, 240), (239, 875, 1438, 783), (875, 248, 793, 1438), (785, 1439, 877, 241), (1666, 1664, 1665, 1669, 1670, 1671, 1668, 1667), (786, 1440, 878, 242), (241, 877, 1440, 786), (787, 1441, 879, 243), (242, 878, 1441, 787), (878, 250, 797, 1441), (788, 1442, 880, 244), (243, 879, 1442, 788), (879, 251, 798, 1442), (789, 1443, 881, 245), (244, 880, 1443, 789), (880, 252, 799, 1443), (790, 1444, 882, 246), (245, 881, 1444, 790), (881, 253, 800, 1444), (791, 1445, 883, 247), (246, 882, 1445, 791), (882, 254, 801, 1445), (792, 1446, 884, 248), (247, 883, 1446, 792), (883, 255, 802, 1446), (793, 1447, 885, 249), (248, 884, 1447, 793), (884, 256, 803, 1447), (1473, 974, 1474, 527, 1448, 795, 1439, 528), (527, 94, 805, 1448), (796, 1449, 887, 250), (886, 258, 806, 1449), (797, 1450, 888, 251), (250, 887, 1450, 797), (798, 1451, 889, 252), (251, 888, 1451, 798), (888, 259, 808, 1451), (799, 1452, 890, 253), (252, 889, 1452, 799), (889, 260, 809, 1452), (800, 1453, 891, 254), (253, 890, 1453, 800), (890, 261, 810, 1453), (801, 1454, 892, 255), (254, 891, 1454, 801), (891, 262, 811, 1454), (802, 1455, 893, 256), (255, 892, 1455, 802), (892, 263, 812, 1455), (803, 1456, 894, 257), (256, 893, 1456, 803), (893, 264, 813, 1456), (805, 1457, 895, 258), (94, 526, 1457, 805), (258, 895, 1458, 806), (807, 1459, 897, 259), (808, 1460, 898, 260), (259, 897, 1460, 808), (897, 80, 511, 1460), (809, 1461, 899, 261), (260, 898, 1461, 809), (898, 81, 512, 1461), (810, 1462, 900, 262), (261, 899, 1462, 810), (899, 82, 513, 1462), (811, 1463, 901, 263), (262, 900, 1463, 811), (900, 83, 514, 1463), (812, 1464, 902, 264), (263, 901, 1464, 812), (901, 84, 515, 1464), (813, 1465, 903, 265), (264, 902, 1465, 813), (902, 85, 516, 1465), (436, 1466, 434, 4), (8, 1002, 1466, 436), (1002, 274, 904, 1466), (904, 1467, 534, 100), (274, 1011, 1467, 904), (1011, 283, 914, 1467), (914, 1468, 533, 99), (283, 1020, 1468, 914), (1020, 292, 924, 1468), (924, 1469, 532, 98), (292, 1029, 1469, 924), (1029, 301, 934, 1469), (934, 1470, 531, 97), (301, 1038, 1470, 934), (1038, 310, 944, 1470), (944, 1471, 530, 96), (310, 1047, 1471, 944), (1047, 319, 954, 1471), (954, 1472, 529, 95), (319, 1056, 1472, 954), (1056, 328, 964, 1472), (328, 1065, 1473, 964), (1074, 1474, 974, 1473, 1065, 1546, 983, 1555), (1074, 344, 984, 1474), (424, 1475, 994, 16), (0, 429, 1475, 424), (429, 61, 905, 1475), (444, 1476, 995, 15), (16, 994, 1476, 444), (994, 266, 906, 1476), (443, 1477, 996, 14), (15, 995, 1477, 443), (995, 267, 907, 1477), (442, 1478, 997, 13), (14, 996, 1478, 442), (996, 268, 908, 1478), (441, 1479, 998, 12), (13, 997, 1479, 441), (997, 269, 909, 1479), (440, 1480, 999, 11), (12, 998, 1480, 440), (998, 270, 910, 1480), (439, 1481, 1000, 10), (11, 999, 1481, 439), (999, 271, 911, 1481), (438, 1482, 1001, 9), (10, 1000, 1482, 438), (1000, 272, 912, 1482), (437, 1483, 1002, 8), (9, 1001, 1483, 437), (1001, 273, 913, 1483), (905, 1484, 1003, 266), (61, 489, 1484, 905), (489, 60, 915, 1484), (906, 1485, 1004, 267), (266, 1003, 1485, 906), (1003, 275, 916, 1485), (907, 1486, 1005, 268), (267, 1004, 1486, 907), (1004, 276, 917, 1486), (908, 1487, 1006, 269), (268, 1005, 1487, 908), (1005, 277, 918, 1487), (909, 1488, 1007, 270), (269, 1006, 1488, 909), (1006, 278, 919, 1488), (910, 1489, 1008, 271), (270, 1007, 1489, 910), (1007, 279, 920, 1489), (911, 1490, 1009, 272), (271, 1008, 1490, 911), (1008, 280, 921, 1490), (912, 1491, 1010, 273), (272, 1009, 1491, 912), (1009, 281, 922, 1491), (913, 1492, 1011, 274), (273, 1010, 1492, 913), (1010, 282, 923, 1492), (915, 1493, 1012, 275), (60, 488, 1493, 915), (488, 59, 925, 1493), (916, 1494, 1013, 276), (275, 1012, 1494, 916), (1012, 284, 926, 1494), (917, 1495, 1014, 277), (276, 1013, 1495, 917), (1013, 285, 927, 1495), (918, 1496, 1015, 278), (277, 1014, 1496, 918), (1014, 286, 928, 1496), (919, 1497, 1016, 279), (278, 1015, 1497, 919), (1015, 287, 929, 1497), (920, 1498, 1017, 280), (279, 1016, 1498, 920), (1016, 288, 930, 1498), (921, 1499, 1018, 281), (280, 1017, 1499, 921), (1017, 289, 931, 1499), (922, 1500, 1019, 282), (281, 1018, 1500, 922), (1018, 290, 932, 1500), (923, 1501, 1020, 283), (282, 1019, 1501, 923), (1019, 291, 933, 1501), (925, 1502, 1021, 284), (59, 487, 1502, 925), (487, 58, 935, 1502), (926, 1503, 1022, 285), (284, 1021, 1503, 926), (1021, 293, 936, 1503), (927, 1504, 1023, 286), (285, 1022, 1504, 927), (1022, 294, 937, 1504), (928, 1505, 1024, 287), (286, 1023, 1505, 928), (1023, 295, 938, 1505), (929, 1506, 1025, 288), (287, 1024, 1506, 929), (1024, 296, 939, 1506), (930, 1507, 1026, 289), (288, 1025, 1507, 930), (1025, 297, 940, 1507), (931, 1508, 1027, 290), (289, 1026, 1508, 931), (1026, 298, 941, 1508), (932, 1509, 1028, 291), (290, 1027, 1509, 932), (1027, 299, 942, 1509), (933, 1510, 1029, 292), (291, 1028, 1510, 933), (1028, 300, 943, 1510), (935, 1511, 1030, 293), (58, 486, 1511, 935), (486, 57, 945, 1511), (936, 1512, 1031, 294), (293, 1030, 1512, 936), (1030, 302, 946, 1512), (937, 1513, 1032, 295), (294, 1031, 1513, 937), (1031, 303, 947, 1513), (938, 1514, 1033, 296), (295, 1032, 1514, 938), (1032, 304, 948, 1514), (939, 1515, 1034, 297), (296, 1033, 1515, 939), (1033, 305, 949, 1515), (940, 1516, 1035, 298), (297, 1034, 1516, 940), (1034, 306, 950, 1516), (941, 1517, 1036, 299), (298, 1035, 1517, 941), (1035, 307, 951, 1517), (942, 1518, 1037, 300), (299, 1036, 1518, 942), (1036, 308, 952, 1518), (943, 1519, 1038, 301), (300, 1037, 1519, 943), (1037, 309, 953, 1519), (945, 1520, 1039, 302), (57, 485, 1520, 945), (485, 56, 955, 1520), (946, 1521, 1040, 303), (302, 1039, 1521, 946), (1039, 311, 956, 1521), (947, 1522, 1041, 304), (303, 1040, 1522, 947), (1040, 312, 957, 1522), (948, 1523, 1042, 305), (304, 1041, 1523, 948), (1041, 313, 958, 1523), (949, 1524, 1043, 306), (305, 1042, 1524, 949), (1042, 314, 959, 1524), (950, 1525, 1044, 307), (306, 1043, 1525, 950), (1043, 315, 960, 1525), (951, 1526, 1045, 308), (307, 1044, 1526, 951), (1044, 316, 961, 1526), (952, 1527, 1046, 309), (308, 1045, 1527, 952), (1045, 317, 962, 1527), (953, 1528, 1047, 310), (309, 1046, 1528, 953), (1046, 318, 963, 1528), (955, 1529, 1048, 311), (56, 484, 1529, 955), (484, 55, 965, 1529), (956, 1530, 1049, 312), (311, 1048, 1530, 956), (1048, 320, 966, 1530), (957, 1531, 1050, 313), (312, 1049, 1531, 957), (1049, 321, 967, 1531), (958, 1532, 1051, 314), (313, 1050, 1532, 958), (1050, 322, 968, 1532), (959, 1533, 1052, 315), (314, 1051, 1533, 959), (1051, 323, 969, 1533), (960, 1534, 1053, 316), (315, 1052, 1534, 960), (1052, 324, 970, 1534), (961, 1535, 1054, 317), (316, 1053, 1535, 961), (1053, 325, 971, 1535), (962, 1536, 1055, 318), (317, 1054, 1536, 962), (1054, 326, 972, 1536), (963, 1537, 1056, 319), (318, 1055, 1537, 963), (1055, 327, 973, 1537), (965, 1538, 1057, 320), (55, 483, 1538, 965), (483, 54, 975, 1538), (966, 1539, 1058, 321), (320, 1057, 1539, 966), (1057, 329, 976, 1539), (967, 1540, 1059, 322), (321, 1058, 1540, 967), (1058, 330, 977, 1540), (968, 1541, 1060, 323), (322, 1059, 1541, 968), (1059, 331, 978, 1541), (969, 1542, 1061, 324), (323, 1060, 1542, 969), (1060, 332, 979, 1542), (970, 1543, 1062, 325), (324, 1061, 1543, 970), (1061, 333, 980, 1543), (971, 1544, 1063, 326), (325, 1062, 1544, 971), (1062, 334, 981, 1544), (972, 1545, 1064, 327), (326, 1063, 1545, 972), (1063, 335, 982, 1545), (973, 1546, 1065, 328), (327, 1064, 1546, 973), (1064, 336, 983, 1546), (975, 1547, 1066, 329), (54, 482, 1547, 975), (482, 53, 985, 1547), (976, 1548, 1067, 330), (329, 1066, 1548, 976), (1066, 337, 986, 1548), (977, 1549, 1068, 331), (330, 1067, 1549, 977), (1067, 338, 987, 1549), (978, 1550, 1069, 332), (331, 1068, 1550, 978), (1068, 339, 988, 1550), (979, 1551, 1070, 333), (332, 1069, 1551, 979), (1069, 340, 989, 1551), (980, 1552, 1071, 334), (333, 1070, 1552, 980), (1070, 341, 990, 1552), (981, 1553, 1072, 335), (334, 1071, 1553, 981), (1071, 342, 991, 1553), (982, 1554, 1073, 336), (335, 1072, 1554, 982), (1072, 343, 992, 1554), (886, 1449, 796, 1440, 877, 1439, 795, 1448), (336, 1073, 1555, 983), (985, 1556, 1075, 337), (53, 481, 1556, 985), (481, 5, 433, 1556), (986, 1557, 1076, 338), (337, 1075, 1557, 986), (1075, 93, 525, 1557), (987, 1558, 1077, 339), (338, 1076, 1558, 987), (1076, 92, 524, 1558), (988, 1559, 1078, 340), (339, 1077, 1559, 988), (1077, 91, 523, 1559), (989, 1560, 1079, 341), (340, 1078, 1560, 989), (1078, 90, 522, 1560), (990, 1561, 1080, 342), (341, 1079, 1561, 990), (1079, 89, 521, 1561), (991, 1562, 1081, 343), (342, 1080, 1562, 991), (1080, 88, 520, 1562), (343, 1081, 1563, 992), (1081, 87, 519, 1563), (993, 1564, 1083, 344), (806, 1458, 896, 1459, 807, 1450, 887, 1449), (1093, 1591, 1191, 1566, 1084, 1565, 1182, 1582), (1103, 1600, 1200, 1567, 1094, 1566, 1191, 1591), (1084, 1566, 543, 1286, 545, 1277, 435, 1565), (1200, 369, 1104, 1567), (1104, 1568, 541, 107), (369, 1209, 1568, 1104), (1209, 378, 1114, 1568), (1114, 1569, 540, 106), (378, 1218, 1569, 1114), (1218, 387, 1124, 1569), (1124, 1570, 539, 105), (387, 1227, 1570, 1124), (1227, 396, 1134, 1570), (1134, 1571, 538, 104), (396, 1236, 1571, 1134), (1236, 405, 1144, 1571), (1144, 1572, 537, 103), (405, 1245, 1572, 1144), (1245, 414, 1154, 1572), (1154, 1573, 536, 102), (414, 1254, 1573, 1154), (1254, 423, 1164, 1573), (433, 1574, 1174, 93), (5, 445, 1574, 433), (445, 17, 1085, 1574), (525, 1575, 1175, 92), (93, 1174, 1575, 525), (1174, 345, 1086, 1575), (524, 1576, 1176, 91), (92, 1175, 1576, 524), (1175, 346, 1087, 1576), (523, 1577, 1177, 90), (91, 1176, 1577, 523), (1176, 347, 1088, 1577), (522, 1578, 1178, 89), (90, 1177, 1578, 522), (1177, 348, 1089, 1578), (521, 1579, 1179, 88), (89, 1178, 1579, 521), (1178, 349, 1090, 1579), (520, 1580, 1180, 87), (88, 1179, 1580, 520), (1179, 350, 1091, 1580), (87, 1180, 1581, 519), (1180, 351, 1092, 1581), (509, 1278, 635, 1279, 510, 1459, 896, 1458), (1181, 352, 1093, 1582), (1085, 1583, 1183, 345), (17, 446, 1583, 1085), (446, 18, 1095, 1583), (1086, 1584, 1184, 346), (345, 1183, 1584, 1086), (1183, 353, 1096, 1584), (1087, 1585, 1185, 347), (346, 1184, 1585, 1087), (1184, 354, 1097, 1585), (1088, 1586, 1186, 348), (347, 1185, 1586, 1088), (1185, 355, 1098, 1586), (1089, 1587, 1187, 349), (348, 1186, 1587, 1089), (1186, 356, 1099, 1587), (1090, 1588, 1188, 350), (349, 1187, 1588, 1090), (1187, 357, 1100, 1588), (1091, 1589, 1189, 351), (350, 1188, 1589, 1091), (1188, 358, 1101, 1589), (1092, 1590, 1190, 352), (351, 1189, 1590, 1092), (1189, 359, 1102, 1590), (352, 1190, 1591, 1093), (1190, 360, 1103, 1591), (1095, 1592, 1192, 353), (18, 447, 1592, 1095), (447, 19, 1105, 1592), (1096, 1593, 1193, 354), (353, 1192, 1593, 1096), (1192, 361, 1106, 1593), (1097, 1594, 1194, 355), (354, 1193, 1594, 1097), (1193, 362, 1107, 1594), (1098, 1595, 1195, 356), (355, 1194, 1595, 1098), (1194, 363, 1108, 1595), (1099, 1596, 1196, 357), (356, 1195, 1596, 1099), (1195, 364, 1109, 1596), (1100, 1597, 1197, 358), (357, 1196, 1597, 1100), (1196, 365, 1110, 1597), (1101, 1598, 1198, 359), (358, 1197, 1598, 1101), (1197, 366, 1111, 1598), (1102, 1599, 1199, 360), (359, 1198, 1599, 1102), (1198, 367, 1112, 1599), (360, 1199, 1600, 1103), (1199, 368, 1113, 1600), (1105, 1601, 1201, 361), (19, 448, 1601, 1105), (448, 20, 1115, 1601), (1106, 1602, 1202, 362), (361, 1201, 1602, 1106), (1201, 370, 1116, 1602), (1107, 1603, 1203, 363), (362, 1202, 1603, 1107), (1202, 371, 1117, 1603), (1108, 1604, 1204, 364), (363, 1203, 1604, 1108), (1203, 372, 1118, 1604), (1109, 1605, 1205, 365), (364, 1204, 1605, 1109), (1204, 373, 1119, 1605), (1110, 1606, 1206, 366), (365, 1205, 1606, 1110), (1205, 374, 1120, 1606), (1111, 1607, 1207, 367), (366, 1206, 1607, 1111), (1206, 375, 1121, 1607), (1112, 1608, 1208, 368), (367, 1207, 1608, 1112), (1207, 376, 1122, 1608), (1113, 1609, 1209, 369), (368, 1208, 1609, 1113), (1208, 377, 1123, 1609), (1115, 1610, 1210, 370), (20, 449, 1610, 1115), (449, 21, 1125, 1610), (1116, 1611, 1211, 371), (370, 1210, 1611, 1116), (1210, 379, 1126, 1611), (1117, 1612, 1212, 372), (371, 1211, 1612, 1117), (1211, 380, 1127, 1612), (1118, 1613, 1213, 373), (372, 1212, 1613, 1118), (1212, 381, 1128, 1613), (1119, 1614, 1214, 374), (373, 1213, 1614, 1119), (1213, 382, 1129, 1614), (1120, 1615, 1215, 375), (374, 1214, 1615, 1120), (1214, 383, 1130, 1615), (1121, 1616, 1216, 376), (375, 1215, 1616, 1121), (1215, 384, 1131, 1616), (1122, 1617, 1217, 377), (376, 1216, 1617, 1122), (1216, 385, 1132, 1617), (1123, 1618, 1218, 378), (377, 1217, 1618, 1123), (1217, 386, 1133, 1618), (1125, 1619, 1219, 379), (21, 450, 1619, 1125), (450, 22, 1135, 1619), (1126, 1620, 1220, 380), (379, 1219, 1620, 1126), (1219, 388, 1136, 1620), (1127, 1621, 1221, 381), (380, 1220, 1621, 1127), (1220, 389, 1137, 1621), (1128, 1622, 1222, 382), (381, 1221, 1622, 1128), (1221, 390, 1138, 1622), (1129, 1623, 1223, 383), (382, 1222, 1623, 1129), (1222, 391, 1139, 1623), (1130, 1624, 1224, 384), (383, 1223, 1624, 1130), (1223, 392, 1140, 1624), (1131, 1625, 1225, 385), (384, 1224, 1625, 1131), (1224, 393, 1141, 1625), (1132, 1626, 1226, 386), (385, 1225, 1626, 1132), (1225, 394, 1142, 1626), (1133, 1627, 1227, 387), (386, 1226, 1627, 1133), (1226, 395, 1143, 1627), (1135, 1628, 1228, 388), (22, 451, 1628, 1135), (451, 23, 1145, 1628), (1136, 1629, 1229, 389), (388, 1228, 1629, 1136), (1228, 397, 1146, 1629), (1137, 1630, 1230, 390), (389, 1229, 1630, 1137), (1229, 398, 1147, 1630), (1138, 1631, 1231, 391), (390, 1230, 1631, 1138), (1230, 399, 1148, 1631), (1139, 1632, 1232, 392), (391, 1231, 1632, 1139), (1231, 400, 1149, 1632), (1140, 1633, 1233, 393), (392, 1232, 1633, 1140), (1232, 401, 1150, 1633), (1141, 1634, 1234, 394), (393, 1233, 1634, 1141), (1233, 402, 1151, 1634), (1142, 1635, 1235, 395), (394, 1234, 1635, 1142), (1234, 403, 1152, 1635), (1143, 1636, 1236, 396), (395, 1235, 1636, 1143), (1235, 404, 1153, 1636), (1145, 1637, 1237, 397), (23, 452, 1637, 1145), (452, 24, 1155, 1637), (1146, 1638, 1238, 398), (397, 1237, 1638, 1146), (1237, 406, 1156, 1638), (1147, 1639, 1239, 399), (398, 1238, 1639, 1147), (1238, 407, 1157, 1639), (1148, 1640, 1240, 400), (399, 1239, 1640, 1148), (1239, 408, 1158, 1640), (1149, 1641, 1241, 401), (400, 1240, 1641, 1149), (1240, 409, 1159, 1641), (1150, 1642, 1242, 402), (401, 1241, 1642, 1150), (1241, 410, 1160, 1642), (1151, 1643, 1243, 403), (402, 1242, 1643, 1151), (1242, 411, 1161, 1643), (1152, 1644, 1244, 404), (403, 1243, 1644, 1152), (1243, 412, 1162, 1644), (1153, 1645, 1245, 405), (404, 1244, 1645, 1153), (1244, 413, 1163, 1645), (1155, 1646, 1246, 406), (24, 453, 1646, 1155), (453, 25, 1165, 1646), (1156, 1647, 1247, 407), (406, 1246, 1647, 1156), (1246, 415, 1166, 1647), (1157, 1648, 1248, 408), (407, 1247, 1648, 1157), (1247, 416, 1167, 1648), (1158, 1649, 1249, 409), (408, 1248, 1649, 1158), (1248, 417, 1168, 1649), (1159, 1650, 1250, 410), (409, 1249, 1650, 1159), (1249, 418, 1169, 1650), (1160, 1651, 1251, 411), (410, 1250, 1651, 1160), (1250, 419, 1170, 1651), (1161, 1652, 1252, 412), (411, 1251, 1652, 1161), (1251, 420, 1171, 1652), (1162, 1653, 1253, 413), (412, 1252, 1653, 1162), (1252, 421, 1172, 1653), (1163, 1654, 1254, 414), (413, 1253, 1654, 1163), (1253, 422, 1173, 1654), (1165, 1655, 1255, 415), (25, 425, 1655, 1165), (425, 1, 430, 1655), (1166, 1656, 1256, 416), (415, 1255, 1656, 1166), (1255, 70, 498, 1656), (1167, 1657, 1257, 417), (416, 1256, 1657, 1167), (1256, 69, 497, 1657), (1168, 1658, 1258, 418), (417, 1257, 1658, 1168), (1257, 68, 496, 1658), (1169, 1659, 1259, 419), (418, 1258, 1659, 1169), (1258, 67, 495, 1659), (1170, 1660, 1260, 420), (419, 1259, 1660, 1170), (1259, 66, 494, 1660), (1171, 1661, 1261, 421), (420, 1260, 1661, 1171), (1260, 65, 493, 1661), (1172, 1662, 1262, 422), (421, 1261, 1662, 1172), (1261, 64, 492, 1662), (1173, 1663, 1263, 423), (422, 1262, 1663, 1173), (1262, 63, 491, 1663), (1665, 1664, 1430, 529), (1664, 1666, 785, 1430), (1667, 1668, 528, 1439), (1666, 1667, 1439, 785), (1669, 1665, 529, 1472), (1670, 1669, 1472, 964), (1668, 1671, 1473, 528), (1671, 1670, 964, 1473)])
me_plane_001.polygons.foreach_set('material_index', [0, 0, 0, 0, 0, 0, 0, 0, 0, 0, 0, 0, 1, 0, 0, 0, 0, 0, 0, 0, 0, 0, 0, 0, 0, 0, 0, 0, 0, 0, 0, 0, 0, 0, 0, 0, 0, 0, 0, 0, 0, 0, 0, 0, 0, 0, 0, 0, 0, 0, 0, 0, 0, 0, 0, 0, 0, 0, 0, 0, 0, 0, 0, 0, 0, 0, 0, 0, 0, 0, 0, 0, 0, 0, 0, 0, 0, 0, 0, 0, 0, 0, 0, 0, 0, 0, 0, 0, 0, 0, 0, 0, 0, 0, 0, 0, 0, 0, 0, 0, 0, 0, 0, 0, 0, 0, 0, 0, 0, 0, 0, 0, 0, 0, 0, 0, 0, 0, 0, 0, 0, 0, 0, 0, 0, 0, 0, 0, 0, 0, 0, 0, 0, 0, 0, 0, 0, 0, 0, 0, 0, 0, 0, 0, 0, 0, 0, 0, 0, 0, 0, 0, 0, 0, 0, 0, 0, 0, 0, 0, 0, 0, 0, 0, 0, 0, 0, 0, 0, 0, 0, 0, 0, 0, 0, 0, 0, 0, 0, 0, 0, 0, 1, 0, 0, 0, 0, 0, 0, 0, 1, 2, 0, 0, 0, 0, 0, 0, 0, 0, 0, 0, 0, 0, 0, 0, 0, 0, 0, 0, 0, 0, 0, 0, 0, 0, 0, 0, 0, 0, 0, 0, 0, 0, 0, 0, 0, 0, 0, 0, 0, 0, 0, 0, 0, 0, 0, 0, 0, 0, 0, 0, 0, 0, 0, 0, 0, 0, 0, 0, 0, 0, 0, 0, 0, 0, 0, 0, 0, 0, 0, 0, 0, 0, 0, 0, 0, 0, 0, 0, 0, 0, 0, 0, 0, 0, 0, 0, 0, 0, 0, 0, 0, 0, 0, 0, 0, 0, 0, 0, 0, 0, 2, 1, 0, 0, 0, 0, 0, 0, 0, 0, 0, 0, 0, 0, 0, 0, 0, 0, 0, 0, 0, 0, 0, 0, 0, 0, 0, 0, 0, 0, 0, 0, 0, 0, 0, 0, 0, 0, 0, 0, 0, 0, 0, 0, 0, 0, 0, 0, 0, 0, 0, 0, 0, 0, 0, 0, 0, 0, 0, 0, 0, 0, 0, 0, 0, 0, 0, 0, 0, 0, 0, 0, 0, 0, 0, 0, 0, 0, 0, 0, 0, 0, 0, 0, 0, 0, 0, 0, 0, 0, 0, 0, 0, 0, 0, 0, 0, 0, 0, 0, 0, 0, 0, 0, 0, 2, 0, 0, 0, 0, 0, 0, 0, 0, 0, 0, 0, 0, 0, 0, 0, 0, 0, 0, 0, 0, 0, 0, 0, 0, 0, 0, 0, 0, 0, 0, 2, 0, 0, 0, 0, 0, 0, 0, 0, 0, 0, 0, 0, 0, 0, 0, 0, 0, 0, 0, 0, 0, 0, 0, 0, 0, 0, 0, 0, 0, 0, 0, 0, 0, 0, 0, 0, 0, 0, 0, 0, 0, 0, 0, 0, 0, 0, 0, 0, 0, 0, 0, 0, 0, 0, 0, 0, 0, 0, 0, 0, 0, 0, 0, 0, 0, 0, 0, 0, 0, 0, 0, 0, 0, 0, 0, 0, 0, 0, 0, 0, 0, 0, 0, 0, 0, 0, 0, 0, 0, 0, 0, 0, 0, 0, 0, 0, 0, 0, 0, 0, 0, 0, 0, 0, 0, 0, 0, 0, 0, 0, 0, 0, 0, 0, 0, 0, 0, 0, 0, 0, 0, 0, 0, 0, 0, 0, 0, 0, 0, 0, 0, 0, 0, 0, 0, 0, 0, 0, 0, 0, 0, 0, 0, 0, 0, 0, 0, 0, 0, 0, 0, 0, 0, 0, 0, 0, 0, 0, 0, 0, 0, 0, 0, 0, 0, 0, 0, 0, 0, 0, 0, 0, 0, 0, 0, 0, 0, 0, 0, 0, 0, 0, 0, 0, 0, 0, 0, 0, 0, 0, 0, 0, 0, 0, 0, 0, 0, 0, 0, 0, 0, 0, 0, 0, 0, 0, 0, 0, 0, 0, 0, 0, 0, 0, 0, 0, 0, 0, 0, 0, 0, 0, 0, 0, 0, 0, 0, 0, 0, 0, 0, 0, 0, 0, 0, 0, 0, 0, 0, 0, 0, 0, 0, 0, 0, 0, 0, 0, 0, 0, 0, 0, 0, 0, 0, 0, 0, 0, 0, 0, 0, 0, 0, 0, 0, 0, 0, 0, 0, 0, 0, 0, 0, 0, 0, 0, 0, 0, 0, 0, 0, 0, 0, 0, 0, 0, 0, 0, 0, 0, 0, 0, 0, 0, 0, 0, 0, 0, 0, 0, 0, 0, 0, 0, 0, 0, 0, 0, 0, 0, 0, 0, 0, 0, 0, 0, 0, 0, 0, 0, 0, 0, 0, 0, 0, 0, 0, 0, 0, 0, 0, 0, 0, 0, 0, 0, 0, 0, 0, 0, 0, 0, 0, 0, 0, 0, 0, 0, 0, 0, 0, 0, 0, 0, 0, 0, 0, 0, 0, 0, 0, 0, 0, 0, 0, 0, 0, 0, 0, 0, 0, 0, 0, 0, 0, 0, 0, 0, 0, 0, 0, 0, 0, 0, 0, 0, 0, 0, 0, 0, 0, 0, 0, 0, 0, 0, 0, 0, 0, 0, 0, 0, 0, 0, 0, 0, 0, 0, 0, 0, 0, 0, 0, 0, 0, 0, 0, 0, 0, 0, 0, 0, 0, 0, 0, 0, 0, 0, 0, 0, 0, 0, 0, 0, 0, 0, 0, 0, 0, 0, 0, 0, 0, 0, 0, 0, 0, 0, 0, 0, 0, 0, 0, 0, 0, 0, 0, 0, 0, 0, 0, 0, 0, 0, 0, 0, 0, 0, 0, 0, 0, 2, 0, 0, 0, 0, 0, 0, 0, 0, 0, 0, 0, 0, 0, 0, 0, 0, 0, 0, 0, 0, 0, 0, 0, 2, 0, 0, 0, 0, 0, 0, 0, 0, 0, 0, 0, 0, 0, 0, 0, 0, 0, 0, 0, 0, 0, 0, 0, 0, 0, 0, 0, 0, 0, 0, 0, 0, 0, 0, 0, 0, 0, 0, 0, 0, 0, 0, 0, 0, 0, 0, 0, 0, 0, 0, 0, 0, 0, 0, 0, 0, 0, 0, 0, 0, 0, 0, 0, 0, 0, 0, 0, 1, 0, 0, 0, 0, 0, 0, 0, 0, 0, 0, 0, 0, 0, 0, 0, 0, 0, 0, 0, 0, 0, 0, 0, 0, 0, 0, 0, 0, 0, 0, 0, 0, 0, 0, 0, 0, 0, 0, 0, 0, 0, 0, 0, 0, 0, 0, 0, 0, 0, 0, 0, 0, 0, 0, 0, 0, 0, 0, 0, 0, 0, 0, 0, 0, 0, 0, 0, 0, 0, 0, 0, 0, 0, 0, 0, 0, 0, 0, 0, 0, 0, 0, 0, 0, 0, 0, 0, 0, 0, 0, 0, 0, 0, 0, 0, 0, 0, 0, 0, 0, 0, 0, 0, 0, 0, 0, 0, 0, 0, 0, 0, 0, 0, 0, 0, 0, 0, 0, 0, 0, 0, 0, 0, 0, 0, 0, 0, 0, 0, 0, 0, 0, 0, 0, 0, 0, 0, 0, 0, 0, 0, 0, 0, 0, 0, 0, 0, 0, 0, 0, 0, 0, 0, 0, 0, 0, 0, 0, 0, 0, 0, 0, 0, 0, 0, 0, 0, 0, 0, 0, 0, 0, 0, 0, 0, 0, 0, 0, 0, 0, 0, 0, 0, 0, 0, 0, 0, 0, 0, 0, 0, 0, 0, 0, 0, 0, 0, 0, 0, 0, 0, 0, 0, 0, 0, 0, 0, 0, 0, 0, 0, 0, 0, 0, 0, 0, 0, 0, 0, 0, 0, 0, 0, 0, 0, 0, 0, 0, 0, 0, 0, 0, 0, 0, 0, 0, 0, 0, 0, 0, 0, 1, 0, 0, 0, 0, 0, 0, 0, 0, 0, 0, 0, 0, 0, 0, 0, 0, 0, 0, 0, 0, 0, 0, 0, 0, 0, 1, 2, 1, 1, 0, 0, 0, 0, 0, 0, 0, 0, 0, 0, 0, 0, 0, 0, 0, 0, 0, 0, 0, 0, 0, 0, 0, 0, 0, 0, 0, 0, 0, 0, 0, 0, 0, 0, 0, 0, 0, 0, 0, 0, 0, 0, 2, 0, 0, 0, 0, 0, 0, 0, 0, 0, 0, 0, 0, 0, 0, 0, 0, 0, 0, 0, 0, 0, 0, 0, 0, 0, 0, 0, 0, 0, 0, 0, 0, 0, 0, 0, 0, 0, 0, 0, 0, 0, 0, 0, 0, 0, 0, 0, 0, 0, 0, 0, 0, 0, 0, 0, 0, 0, 0, 0, 0, 0, 0, 0, 0, 0, 0, 0, 0, 0, 0, 0, 0, 0, 0, 0, 0, 0, 0, 0, 0, 0, 0, 0, 0, 0, 0, 0, 0, 0, 0, 0, 0, 0, 0, 0, 0, 0, 0, 0, 0, 0, 0, 0, 0, 0, 0, 0, 0, 0, 0, 0, 0, 0, 0, 0, 0, 0, 0, 0, 0, 0, 0, 0, 0, 0, 0, 0, 0, 0, 0, 0, 0, 0, 0, 0, 0, 0, 0, 0, 0, 0, 0, 0, 0, 0, 0, 0, 0, 0, 0, 0, 0, 0, 0, 0, 0, 0, 0, 0, 0, 0, 0, 0, 0, 0, 0, 0, 0, 0, 0, 0, 0, 0, 0, 0, 0, 0, 0, 0, 0, 0, 0, 0, 0, 0, 0, 0, 0, 0, 0, 0, 0, 0, 0, 0, 0, 0, 0, 0, 0, 0, 0, 0, 0, 0, 0, 0, 0, 0, 0, 0, 0, 0, 0, 0, 0, 0, 0, 0, 0, 0, 0, 0, 0, 0, 0, 0, 0, 0, 0, 0, 0, 0, 0, 0, 0, 0, 0, 0, 0, 0, 0, 1, 1, 1, 1, 1, 1, 1, 1])
me_plane_001.materials.append(mat_plane)
me_plane_001.materials.append(mat_tilesodd)
me_plane_001.materials.append(mat_tileseven)
me_plane_001.use_remesh_preserve_volume = False
me_plane_001.use_remesh_preserve_attributes = False
me_plane_001.use_mirror_vertex_groups = False
me_plane_001.update()
me_cube = bpy.data.meshes.new('Cube')
me_cube.from_pydata([(1.0, 1.0, -1.0), (1.0, -1.0, -1.0), (-1.0, -1.0, -1.0), (-1.0, 1.0, -1.0), (1.0, 1.0, 1.0), (1.0, -1.0, 1.0), (-1.0, -1.0, 1.0), (-1.0, 1.0, 1.0)], [], [(0, 1, 2, 3), (4, 7, 6, 5), (0, 4, 5, 1), (1, 5, 6, 2), (2, 6, 7, 3), (4, 0, 3, 7)])
me_cube.materials.append(mat_block)
me_cube.use_remesh_preserve_volume = False
me_cube.use_remesh_preserve_attributes = False
me_cube.use_mirror_vertex_groups = False
me_cube.update()

# ---- objects
ob_enemy1 = bpy.data.objects.new('Enemy1', me_cube_004)
ob_enemy0 = bpy.data.objects.new('Enemy0', me_cube_003)
ob_tile1_4 = bpy.data.objects.new('Tile1_4', me_plane_002)
ob_tile1_0 = bpy.data.objects.new('Tile1_0', me_plane)
ob_food1 = bpy.data.objects.new('Food1', me_cube_002)
ob_food0 = bpy.data.objects.new('Food0', me_cube_001)
ob_plane = bpy.data.objects.new('Plane', me_plane_001)
ob_block = bpy.data.objects.new('Block', me_cube)
ob_lamp = bpy.data.objects.new('Lamp', light_lamp)
ob_camera = bpy.data.objects.new('Camera', cam_camera)

# ---- transforms, parenting, visibility, modifiers, constraints
ob_enemy1.location = (4.0, 3.0, 0.4)
ob_enemy1.scale = (0.4, 0.4, 0.4)
ob_enemy1.lineart.crease_threshold = 0.0
ob_enemy0.location = (3.0, 1.0, 0.4)
ob_enemy0.scale = (0.4, 0.4, 0.4)
ob_enemy0.lineart.crease_threshold = 0.0
ob_tile1_4.location = (1.0, 4.0, 0.0)
ob_tile1_4.lineart.crease_threshold = 0.0
ob_tile1_0.location = (1.0, 0.0, 0.0)
ob_tile1_0.lineart.crease_threshold = 0.0
ob_food1.location = (2.0, 4.0, 0.4)
ob_food1.scale = (0.05, 0.05, 0.05)
ob_food1.lineart.crease_threshold = 0.0
ob_food0.location = (2.0, 0.0, 0.4)
ob_food0.scale = (0.05, 0.05, 0.05)
ob_food0.lineart.crease_threshold = 0.0
ob_plane.location = (3.0, 2.0, 0.0)
ob_plane.lineart.crease_threshold = 0.0
ob_block.location = (0.0, 2.0, 0.4)
ob_block.scale = (0.4, 0.4, 0.4)
ob_block.lock_rotations_4d = False
ob_block.empty_display_type = 'ARROWS'
ob_block.lineart.crease_threshold = 0.0
ob_lamp.location = (1.0, -3.0, 5.904)
ob_lamp.rotation_euler = (0.6503, 0.05522, 1.866)
ob_lamp.lock_rotations_4d = False
ob_lamp.empty_display_type = 'ARROWS'
ob_lamp.color = (0.0, 0.0, 0.0, 0.0)
ob_lamp.lineart.crease_threshold = 0.0
ob_camera.location = (2.5, -4.5, 5.5)
ob_camera.rotation_euler = (0.8378, 0.0, 0.0)
ob_camera.lock_rotations_4d = False
ob_camera.empty_display_type = 'ARROWS'
ob_camera.color = (0.0, 0.0, 0.0, 0.0)
ob_camera.display_type = 'WIRE'
ob_camera.lineart.crease_threshold = 0.0

# ---- collection membership
col_collection_1.objects.link(ob_enemy1)
col_collection_1.objects.link(ob_enemy0)
col_collection_1.objects.link(ob_tile1_4)
col_collection_1.objects.link(ob_tile1_0)
col_collection_1.objects.link(ob_food1)
col_collection_1.objects.link(ob_food0)
col_collection_1.objects.link(ob_plane)
col_collection_1.objects.link(ob_block)
col_collection_1.objects.link(ob_lamp)
col_collection_1.objects.link(ob_camera)

# ---- scene / render settings (as saved in the file)
scene.camera = ob_camera
scene.frame_start = 1; scene.frame_end = 250; scene.frame_set(1)
scene.render.engine = 'BLENDER_EEVEE_NEXT'
scene.render.resolution_percentage = 50
scene.render.dither_intensity = 0.0
scene.cycles.use_denoising = False
scene.cycles.samples = 10
scene.cycles.sampling_pattern = 'TABULATED_SOBOL'
scene.cycles.light_sampling_threshold = 0.0
scene.cycles.use_adaptive_sampling = False
scene.cycles.use_light_tree = False
scene.cycles.blur_glossy = 0.0
scene.cycles.volume_bounces = 1
scene.cycles.pixel_filter_type = 'GAUSSIAN'
scene.cycles.sample_clamp_indirect = 0.0
scene.view_settings.view_transform = 'Standard'
bpy.context.view_layer.update()
